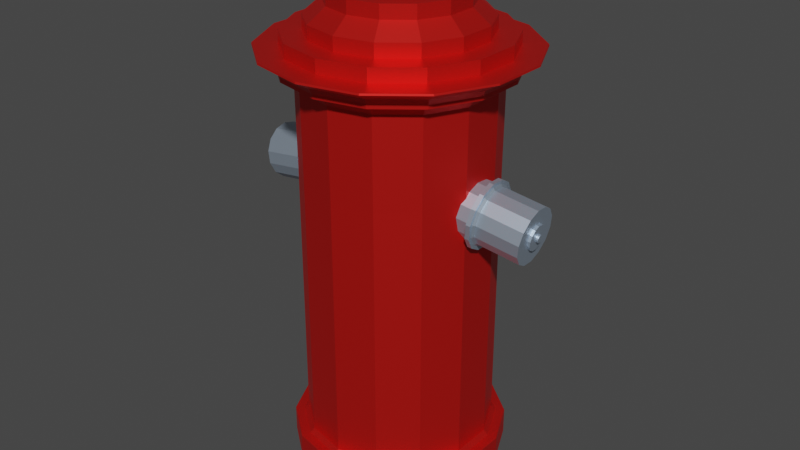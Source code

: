# Source: hydrant.blend  (saved by Blender 3.4.6; exported with 4.5.12 LTS)
import bpy
from mathutils import Matrix  # noqa: F401  (used for matrix-valued properties, if any)

bpy.ops.wm.read_factory_settings(use_empty=True)
scene = bpy.context.scene
scene.name = 'Scene'

# ---- collections
col_collection = bpy.data.collections.new('Collection'); scene.collection.children.link(col_collection)

# ---- materials (node trees are filled in below, after node groups)
mat_material_001 = bpy.data.materials.new('Material.001')
mat_material_001.use_backface_culling = True
mat_material_001.use_transparent_shadow = False
mat_material_002 = bpy.data.materials.new('Material.002')
mat_material_002.use_transparent_shadow = False

# ---- material node trees
mat_material_001.use_nodes = True; mat_material_001.node_tree.nodes.clear()
_N = mat_material_001.node_tree.nodes; _L = mat_material_001.node_tree.links
n0 = _N.new('ShaderNodeBsdfPrincipled'); n0.name = 'Principled BSDF'; n0.location = (10, 300)
n0.distribution = 'GGX'
n0.subsurface_method = 'RANDOM_WALK_SKIN'
n0.inputs[0].default_value = (0.8, 0.01562, 0.01138, 1.0)
n0.inputs[1].default_value = 0.7165
n0.inputs[3].default_value = 1.45
n0.inputs[27].default_value = (0.0, 0.0, 0.0, 1.0)
n0.inputs[28].default_value = 1.0
n1 = _N.new('ShaderNodeOutputMaterial'); n1.name = 'Material Output'; n1.location = (300, 300)
_L.new(n0.outputs[0], n1.inputs[0])
n1.is_active_output = True
mat_material_002.use_nodes = True; mat_material_002.node_tree.nodes.clear()
_N = mat_material_002.node_tree.nodes; _L = mat_material_002.node_tree.links
n0 = _N.new('ShaderNodeBsdfPrincipled'); n0.name = 'Principled BSDF'; n0.location = (10, 300)
n0.distribution = 'GGX'
n0.subsurface_method = 'RANDOM_WALK_SKIN'
n0.inputs[0].default_value = (0.5468, 0.6624, 0.8, 1.0)
n0.inputs[1].default_value = 0.8346
n0.inputs[3].default_value = 1.45
n0.inputs[27].default_value = (0.0, 0.0, 0.0, 1.0)
n0.inputs[28].default_value = 1.0
n1 = _N.new('ShaderNodeOutputMaterial'); n1.name = 'Material Output'; n1.location = (300, 300)
_L.new(n0.outputs[0], n1.inputs[0])
n1.is_active_output = True

# ---- world
world_world = bpy.data.worlds.new('World'); scene.world = world_world
world_world.use_nodes = True; world_world.node_tree.nodes.clear()
_N = world_world.node_tree.nodes; _L = world_world.node_tree.links
n0 = _N.new('ShaderNodeOutputWorld'); n0.name = 'World Output'; n0.location = (300, 300)
n1 = _N.new('ShaderNodeBackground'); n1.name = 'Background'; n1.location = (10, 300)
n1.inputs[0].default_value = (0.05088, 0.05088, 0.05088, 1.0)
_L.new(n1.outputs[0], n0.inputs[0])
n0.is_active_output = True
world_world.color = (0.05088, 0.05088, 0.05088)
world_world.use_sun_shadow = False
world_world.sun_shadow_jitter_overblur = 0.0

# ---- meshes
me_circle_001 = bpy.data.meshes.new('Circle.001')
me_circle_001.from_pydata([(1.236e-08, 0.2076, 0.002248), (-0.09007, 0.187, 0.002248), (-0.1623, 0.1294, 0.002248), (-0.2024, 0.04619, 0.002248), (-0.2024, -0.04619, 0.002248), (-0.1623, -0.1294, 0.002248), (-0.09007, -0.187, 0.002248), (1.236e-08, -0.2076, 0.002248), (0.09007, -0.187, 0.002248), (0.1623, -0.1294, 0.002248), (0.2024, -0.04619, 0.002248), (0.2024, 0.04619, 0.002248), (0.1623, 0.1294, 0.002248), (0.09007, 0.187, 0.002248), (-0.1838, 0.1466, 0.03177), (-0.2292, 0.05231, 0.03177), (-0.2292, -0.05231, 0.03177), (0.102, -0.2118, 0.03177), (0.1838, -0.1466, 0.03177), (0.2292, -0.05231, 0.03177), (0.2292, 0.05231, 0.03177), (8.419e-09, 0.2358, 0.03177), (-0.1023, 0.2124, 0.03177), (-0.1843, -0.147, 0.03177), (-0.1023, -0.2124, 0.03177), (8.419e-09, -0.2358, 0.03177), (0.1843, 0.147, 0.03177), (0.1023, 0.2124, 0.03177), (1.294e-08, 0.2055, 0.6814), (-0.08917, 0.1852, 0.6814), (-0.1607, 0.1281, 0.6814), (-0.2004, 0.04573, 0.6814), (-0.2004, -0.04573, 0.6814), (-0.1607, -0.1281, 0.6814), (-0.08917, -0.1852, 0.6814), (1.294e-08, -0.2055, 0.6814), (0.08917, -0.1852, 0.6814), (0.1607, -0.1281, 0.6814), (0.2004, -0.04573, 0.6814), (0.2004, 0.04573, 0.6814), (0.1607, 0.1281, 0.6814), (0.08917, 0.1852, 0.6814), (1.516e-08, 0.2338, 0.9471), (-0.1015, 0.2107, 0.9471), (-0.1828, 0.1458, 0.9471), (-0.228, 0.05204, 0.9471), (-0.228, -0.05204, 0.9471), (-0.1828, -0.1458, 0.9471), (-0.1015, -0.2107, 0.9471), (1.516e-08, -0.2338, 0.9471), (0.1015, -0.2107, 0.9471), (0.1828, -0.1458, 0.9471), (0.228, -0.05204, 0.9471), (0.228, 0.05204, 0.9471), (0.1828, 0.1458, 0.9471), (0.1015, 0.2107, 0.9471), (1.516e-08, 0.2338, 0.9766), (-0.1015, 0.2107, 0.9766), (-0.1828, 0.1458, 0.9766), (-0.228, 0.05204, 0.9766), (-0.228, -0.05204, 0.9766), (-0.1828, -0.1458, 0.9766), (-0.1015, -0.2107, 0.9766), (1.516e-08, -0.2338, 0.9766), (0.1015, -0.2107, 0.9766), (0.1828, -0.1458, 0.9766), (0.228, -0.05204, 0.9766), (0.228, 0.05204, 0.9766), (0.1828, 0.1458, 0.9766), (0.1015, 0.2107, 0.9766), (1.591e-08, 0.1871, 0.9766), (-0.08117, 0.1686, 0.9766), (-0.1463, 0.1166, 0.9766), (-0.1824, 0.04163, 0.9766), (-0.1824, -0.04163, 0.9766), (-0.1463, -0.1166, 0.9766), (-0.08117, -0.1686, 0.9766), (1.591e-08, -0.1871, 0.9766), (0.08117, -0.1686, 0.9766), (0.1463, -0.1166, 0.9766), (0.1824, -0.04163, 0.9766), (0.1824, 0.04163, 0.9766), (0.1463, 0.1166, 0.9766), (0.08117, 0.1686, 0.9766), (1.591e-08, 0.1871, 1.006), (-0.08117, 0.1686, 1.006), (-0.1463, 0.1166, 1.006), (-0.1824, 0.04163, 1.006), (-0.1824, -0.04163, 1.006), (-0.1463, -0.1166, 1.006), (-0.08117, -0.1686, 1.006), (1.591e-08, -0.1871, 1.006), (0.08117, -0.1686, 1.006), (0.1463, -0.1166, 1.006), (0.1824, -0.04163, 1.006), (0.1824, 0.04163, 1.006), (0.1463, 0.1166, 1.006), (0.08117, 0.1686, 1.006), (1.651e-08, 0.1496, 1.036), (-0.0649, 0.1348, 1.036), (-0.1169, 0.09326, 1.036), (-0.1458, 0.03328, 1.036), (-0.1458, -0.03328, 1.036), (-0.1169, -0.09326, 1.036), (-0.0649, -0.1348, 1.036), (1.651e-08, -0.1496, 1.036), (0.0649, -0.1348, 1.036), (0.1169, -0.09326, 1.036), (0.1458, -0.03328, 1.036), (0.1458, 0.03328, 1.036), (0.1169, 0.09326, 1.036), (0.0649, 0.1348, 1.036), (1.651e-08, 0.1496, 1.065), (-0.0649, 0.1348, 1.065), (-0.1169, 0.09326, 1.065), (-0.1458, 0.03328, 1.065), (-0.1458, -0.03328, 1.065), (-0.1169, -0.09326, 1.065), (-0.0649, -0.1348, 1.065), (1.651e-08, -0.1496, 1.065), (0.0649, -0.1348, 1.065), (0.1169, -0.09326, 1.065), (0.1458, -0.03328, 1.065), (0.1458, 0.03328, 1.065), (0.1169, 0.09326, 1.065), (0.0649, 0.1348, 1.065), (1.717e-08, 0.1197, 1.065), (-0.05192, 0.1078, 1.065), (-0.09355, 0.07461, 1.065), (-0.1167, 0.02663, 1.065), (-0.1167, -0.02663, 1.065), (-0.09355, -0.07461, 1.065), (-0.05192, -0.1078, 1.065), (1.717e-08, -0.1197, 1.065), (0.05192, -0.1078, 1.065), (0.09355, -0.07461, 1.065), (0.1167, -0.02663, 1.065), (0.1167, 0.02663, 1.065), (0.09355, 0.07461, 1.065), (0.05192, 0.1078, 1.065), (1.782e-08, 0.06466, 1.095), (-0.02806, 0.05826, 1.095), (-0.05056, 0.04032, 1.095), (-0.06304, 0.01439, 1.095), (-0.06304, -0.01439, 1.095), (-0.05056, -0.04032, 1.095), (-0.02806, -0.05826, 1.095), (1.782e-08, -0.06466, 1.095), (0.02806, -0.05826, 1.095), (0.05056, -0.04032, 1.095), (0.06304, -0.01439, 1.095), (0.06304, 0.01439, 1.095), (0.05056, 0.04032, 1.095), (0.02806, 0.05826, 1.095), (1.771e-08, 0.02575, 1.095), (-0.01117, 0.0232, 1.095), (-0.02013, 0.01605, 1.095), (-0.0251, 0.005729, 1.095), (-0.0251, -0.005729, 1.095), (-0.02013, -0.01605, 1.095), (-0.01117, -0.0232, 1.095), (1.771e-08, -0.02575, 1.095), (0.01117, -0.0232, 1.095), (0.02013, -0.01605, 1.095), (0.0251, -0.005729, 1.095), (0.0251, 0.005729, 1.095), (0.02013, 0.01605, 1.095), (0.01117, 0.0232, 1.095), (1.771e-08, 0.02575, 1.109), (-0.01117, 0.0232, 1.109), (-0.02013, 0.01605, 1.109), (-0.0251, 0.005729, 1.109), (-0.0251, -0.005729, 1.109), (-0.02013, -0.01605, 1.109), (-0.01117, -0.0232, 1.109), (1.771e-08, -0.02575, 1.109), (0.01117, -0.0232, 1.109), (0.02013, -0.01605, 1.109), (0.0251, -0.005729, 1.109), (0.0251, 0.005729, 1.109), (0.02013, 0.01605, 1.109), (0.01117, 0.0232, 1.109), (0.1905, -0.1519, 0.9035), (-0.1905, 0.1519, 0.9035), (0.2375, -0.05421, 0.9035), (-0.2375, 0.05421, 0.9035), (0.2375, 0.05421, 0.9035), (-0.2375, -0.05421, 0.9035), (0.1905, 0.1519, 0.9035), (-0.1905, -0.1519, 0.9035), (0.1057, 0.2195, 0.9035), (-0.1057, -0.2195, 0.9035), (1.539e-08, 0.2436, 0.9035), (1.539e-08, -0.2436, 0.9035), (0.1057, -0.2195, 0.9035), (-0.1057, 0.2195, 0.9035), (-0.199, -1.002e-08, 0.588), (-0.1999, 0.02755, 0.5943), (-0.2022, 0.04965, 0.6117), (-0.2056, 0.06191, 0.637), (-0.2093, 0.06191, 0.665), (-0.2127, 0.04965, 0.6902), (-0.215, 0.02755, 0.7077), (-0.2158, 1.026e-08, 0.7139), (-0.215, -0.02755, 0.7077), (-0.2127, -0.04965, 0.6902), (-0.2093, -0.06191, 0.665), (-0.2056, -0.06191, 0.637), (-0.2022, -0.04965, 0.6117), (-0.1999, -0.02755, 0.5943), (-0.2095, -9.899e-09, 0.5866), (-0.2104, 0.02755, 0.5929), (-0.2127, 0.04965, 0.6103), (-0.2161, 0.06191, 0.6356), (-0.2198, 0.06191, 0.6636), (-0.2232, 0.04965, 0.6888), (-0.2255, 0.02755, 0.7063), (-0.2263, 1.038e-08, 0.7125), (-0.2255, -0.02755, 0.7063), (-0.2232, -0.04965, 0.6888), (-0.2198, -0.06191, 0.6636), (-0.2161, -0.06191, 0.6356), (-0.2127, -0.04965, 0.6103), (-0.2104, -0.02755, 0.5929), (-0.2082, -1.155e-08, 0.5764), (-0.2091, 0.03202, 0.5837), (-0.2118, 0.0577, 0.604), (-0.2158, 0.07196, 0.6333), (-0.2201, 0.07196, 0.6659), (-0.224, 0.0577, 0.6952), (-0.2267, 0.03202, 0.7155), (-0.2277, 1.201e-08, 0.7227), (-0.2267, -0.03202, 0.7155), (-0.224, -0.0577, 0.6952), (-0.2201, -0.07196, 0.6659), (-0.2158, -0.07196, 0.6333), (-0.2118, -0.0577, 0.604), (-0.2091, -0.03202, 0.5837), (-0.2177, 0.007397, 0.5766), (-0.2186, 0.03893, 0.5837), (-0.2213, 0.06421, 0.6037), (-0.2251, 0.07824, 0.6326), (-0.2294, 0.07824, 0.6646), (-0.2333, 0.06421, 0.6935), (-0.2359, 0.03893, 0.7135), (-0.2369, 0.007397, 0.7206), (-0.2359, -0.02413, 0.7135), (-0.2333, -0.04942, 0.6935), (-0.2294, -0.06345, 0.6646), (-0.2251, -0.06345, 0.6326), (-0.2213, -0.04942, 0.6037), (-0.2186, -0.02413, 0.5837), (-0.3183, 0.007335, 0.5746), (-0.3191, 0.03391, 0.5806), (-0.3214, 0.05523, 0.5975), (-0.3246, 0.06706, 0.6218), (-0.3282, 0.06706, 0.6489), (-0.3315, 0.05523, 0.6732), (-0.3337, 0.03391, 0.6901), (-0.3345, 0.007336, 0.6961), (-0.3337, -0.01924, 0.6901), (-0.3315, -0.04056, 0.6732), (-0.3282, -0.05239, 0.6489), (-0.3246, -0.05239, 0.6218), (-0.3214, -0.04056, 0.5975), (-0.3191, -0.01924, 0.5806), (-0.3286, 0.007336, 0.6071), (-0.329, 0.01936, 0.6098), (-0.33, 0.029, 0.6174), (-0.3314, 0.03435, 0.6285), (-0.3331, 0.03435, 0.6407), (-0.3345, 0.029, 0.6517), (-0.3356, 0.01936, 0.6593), (-0.3359, 0.007336, 0.662), (-0.3356, -0.004688, 0.6593), (-0.3345, -0.01433, 0.6517), (-0.3331, -0.01968, 0.6407), (-0.3314, -0.01968, 0.6285), (-0.33, -0.01433, 0.6174), (-0.329, -0.004688, 0.6098), (-0.3311, 0.007336, 0.6262), (-0.3312, 0.01102, 0.627), (-0.3316, 0.01397, 0.6293), (-0.332, 0.01561, 0.6327), (-0.3325, 0.01561, 0.6364), (-0.333, 0.01397, 0.6398), (-0.3333, 0.01102, 0.6422), (-0.3334, 0.007336, 0.643), (-0.3333, 0.003653, 0.6422), (-0.333, 0.0007003, 0.6398), (-0.3325, -0.0009385, 0.6364), (-0.332, -0.0009385, 0.6327), (-0.3316, 0.0007003, 0.6293), (-0.3312, 0.003653, 0.627), (-0.3367, 0.007336, 0.6254), (-0.3368, 0.01102, 0.6263), (-0.3371, 0.01397, 0.6286), (-0.3376, 0.01561, 0.632), (-0.3381, 0.01561, 0.6357), (-0.3385, 0.01397, 0.6391), (-0.3388, 0.01102, 0.6414), (-0.3389, 0.007336, 0.6422), (-0.3388, 0.003653, 0.6414), (-0.3385, 0.0007003, 0.6391), (-0.3381, -0.0009385, 0.6357), (-0.3376, -0.0009385, 0.632), (-0.3371, 0.0007003, 0.6286), (-0.3368, 0.003653, 0.6263), (-0.1782, -1.025e-08, 0.5908), (-0.179, 0.02755, 0.5971), (-0.1813, 0.04965, 0.6145), (-0.1847, 0.06191, 0.6398), (-0.1884, 0.06191, 0.6678), (-0.1918, 0.04965, 0.693), (-0.1941, 0.02755, 0.7105), (-0.195, 1.002e-08, 0.7167), (-0.1941, -0.02755, 0.7105), (-0.1918, -0.04965, 0.693), (-0.1884, -0.06191, 0.6678), (-0.1847, -0.06191, 0.6398), (-0.1813, -0.04965, 0.6145), (-0.179, -0.02755, 0.5971), (0.2026, -0.04327, 0.6049), (0.2073, -0.05891, 0.628), (0.212, -0.06282, 0.6555), (0.2157, -0.05422, 0.6822), (0.2177, -0.03482, 0.7027), (0.2175, -0.008464, 0.7129), (0.2153, 0.01963, 0.7108), (0.2114, 0.0439, 0.6968), (0.2067, 0.05954, 0.6738), (0.202, 0.06345, 0.6462), (0.1983, 0.05485, 0.6195), (0.1963, 0.03545, 0.5991), (0.1964, 0.009093, 0.5889), (0.1987, -0.019, 0.5909), (0.213, -0.04257, 0.6032), (0.2178, -0.0582, 0.6263), (0.2224, -0.06211, 0.6539), (0.2261, -0.05351, 0.6805), (0.2281, -0.03411, 0.701), (0.228, -0.007757, 0.7112), (0.2257, 0.02034, 0.7091), (0.2218, 0.04461, 0.6952), (0.2171, 0.06025, 0.6721), (0.2124, 0.06415, 0.6445), (0.2087, 0.05556, 0.6178), (0.2067, 0.03616, 0.5974), (0.2069, 0.0098, 0.5872), (0.2091, -0.0183, 0.5893), (0.2135, -0.05516, 0.6009), (0.219, -0.07334, 0.6277), (0.2245, -0.07788, 0.6598), (0.2288, -0.06789, 0.6907), (0.231, -0.04534, 0.7145), (0.2309, -0.01471, 0.7264), (0.2283, 0.01795, 0.724), (0.2238, 0.04615, 0.7077), (0.2182, 0.06433, 0.681), (0.2128, 0.06887, 0.6489), (0.2085, 0.05888, 0.6179), (0.2062, 0.03633, 0.5941), (0.2064, 0.005697, 0.5823), (0.209, -0.02696, 0.5847), (0.2227, -0.05417, 0.5994), (0.2282, -0.07234, 0.6262), (0.2337, -0.07688, 0.6582), (0.238, -0.06689, 0.6892), (0.2403, -0.04434, 0.713), (0.2401, -0.01371, 0.7249), (0.2375, 0.01894, 0.7224), (0.233, 0.04715, 0.7062), (0.2275, 0.06532, 0.6794), (0.222, 0.06986, 0.6474), (0.2177, 0.05987, 0.6164), (0.2154, 0.03733, 0.5926), (0.2156, 0.006694, 0.5807), (0.2182, -0.02596, 0.5832), (0.3221, -0.03888, 0.5926), (0.3267, -0.05396, 0.6149), (0.3312, -0.05773, 0.6415), (0.3348, -0.04944, 0.6672), (0.3367, -0.03072, 0.6869), (0.3365, -0.005298, 0.6968), (0.3344, 0.0218, 0.6948), (0.3306, 0.04522, 0.6813), (0.326, 0.0603, 0.6591), (0.3215, 0.06407, 0.6325), (0.3179, 0.05578, 0.6067), (0.316, 0.03706, 0.587), (0.3162, 0.01164, 0.5772), (0.3183, -0.01546, 0.5792), (0.3244, -0.01585, 0.6169), (0.3265, -0.02267, 0.627), (0.3286, -0.02438, 0.639), (0.3302, -0.02063, 0.6507), (0.331, -0.01216, 0.6596), (0.331, -0.0006608, 0.664), (0.33, 0.0116, 0.6631), (0.3283, 0.02219, 0.657), (0.3262, 0.02901, 0.647), (0.3242, 0.03072, 0.6349), (0.3226, 0.02697, 0.6233), (0.3217, 0.0185, 0.6144), (0.3218, 0.007001, 0.6099), (0.3227, -0.00526, 0.6108), (0.3302, -0.01546, 0.616), (0.3323, -0.02228, 0.626), (0.3344, -0.02398, 0.6381), (0.336, -0.02023, 0.6497), (0.3368, -0.01177, 0.6586), (0.3368, -0.0002666, 0.6631), (0.3358, 0.01199, 0.6622), (0.3341, 0.02258, 0.6561), (0.332, 0.02941, 0.646), (0.33, 0.03111, 0.634), (0.3284, 0.02736, 0.6224), (0.3275, 0.0189, 0.6134), (0.3276, 0.007395, 0.609), (0.3285, -0.004865, 0.6099), (0.3316, -0.002261, 0.6299), (0.3322, -0.004351, 0.633), (0.3328, -0.004873, 0.6367), (0.3333, -0.003724, 0.6402), (0.3336, -0.001132, 0.643), (0.3336, 0.002391, 0.6443), (0.3333, 0.006146, 0.644), (0.3328, 0.009389, 0.6422), (0.3321, 0.01148, 0.6391), (0.3315, 0.012, 0.6354), (0.331, 0.01085, 0.6319), (0.3307, 0.00826, 0.6291), (0.3308, 0.004737, 0.6278), (0.3311, 0.0009825, 0.628), (0.3371, -0.001887, 0.629), (0.3377, -0.003977, 0.6321), (0.3384, -0.004499, 0.6358), (0.3389, -0.00335, 0.6393), (0.3391, -0.0007575, 0.6421), (0.3391, 0.002765, 0.6434), (0.3388, 0.00652, 0.6432), (0.3383, 0.009763, 0.6413), (0.3376, 0.01185, 0.6382), (0.337, 0.01238, 0.6345), (0.3365, 0.01123, 0.631), (0.3363, 0.008634, 0.6282), (0.3363, 0.005111, 0.6269), (0.3366, 0.001356, 0.6271), (0.1818, -0.04468, 0.6082), (0.1866, -0.06032, 0.6313), (0.1913, -0.06422, 0.6589), (0.195, -0.05563, 0.6855), (0.1969, -0.03623, 0.706), (0.1968, -0.00987, 0.7162), (0.1946, 0.01823, 0.7141), (0.1907, 0.0425, 0.7002), (0.1859, 0.05813, 0.6771), (0.1812, 0.06204, 0.6495), (0.1775, 0.05344, 0.6229), (0.1755, 0.03404, 0.6024), (0.1757, 0.007687, 0.5922), (0.1779, -0.02041, 0.5943), (0.1091, -0.2266, 0.9249), (0.1057, -0.2195, 0.9117), (0.1905, -0.1519, 0.9117), (0.1966, -0.1568, 0.9249), (-0.1091, 0.2266, 0.9249), (-0.1057, 0.2195, 0.9117), (-0.1905, 0.1519, 0.9117), (-0.1966, 0.1568, 0.9249), (0.2375, -0.05421, 0.9117), (0.2452, -0.05597, 0.9249), (-0.2375, 0.05421, 0.9117), (-0.2452, 0.05597, 0.9249), (0.2375, 0.05421, 0.9117), (0.2452, 0.05597, 0.9249), (-0.2375, -0.05421, 0.9117), (-0.2452, -0.05597, 0.9249), (0.1905, 0.1519, 0.9117), (0.1966, 0.1568, 0.9249), (-0.1905, -0.1519, 0.9117), (-0.1966, -0.1568, 0.9249), (0.1057, 0.2195, 0.9117), (0.1091, 0.2266, 0.9249), (-0.1057, -0.2195, 0.9117), (-0.1091, -0.2266, 0.9249), (1.539e-08, 0.2436, 0.9117), (1.528e-08, 0.2515, 0.9249), (1.539e-08, -0.2436, 0.9117), (1.528e-08, -0.2515, 0.9249), (1.479e-08, 0.2857, 0.9435), (1.475e-08, 0.2847, 0.9471), (-0.1235, 0.2565, 0.9471), (-0.124, 0.2574, 0.9435), (-0.2226, 0.1775, 0.9471), (-0.2234, 0.1781, 0.9435), (-0.2776, 0.06336, 0.9471), (-0.2785, 0.06357, 0.9435), (-0.2776, -0.06336, 0.9471), (-0.2785, -0.06357, 0.9435), (-0.2226, -0.1775, 0.9471), (-0.2234, -0.1781, 0.9435), (-0.1235, -0.2565, 0.9471), (-0.124, -0.2574, 0.9435), (1.475e-08, -0.2847, 0.9471), (1.479e-08, -0.2857, 0.9435), (0.1235, -0.2565, 0.9471), (0.124, -0.2574, 0.9435), (0.2226, -0.1775, 0.9471), (0.2234, -0.1781, 0.9435), (0.2776, -0.06336, 0.9471), (0.2785, -0.06357, 0.9435), (0.2776, 0.06336, 0.9471), (0.2785, 0.06357, 0.9435), (0.2226, 0.1775, 0.9471), (0.2234, 0.1781, 0.9435), (0.1235, 0.2565, 0.9471), (0.124, 0.2574, 0.9435), (0.1619, -0.1291, 0.879), (0.1687, -0.1346, 0.8919), (-0.1619, 0.1291, 0.879), (-0.1687, 0.1346, 0.8919), (0.2018, -0.04607, 0.879), (0.2104, -0.04803, 0.8919), (-0.2018, 0.04607, 0.879), (-0.2104, 0.04803, 0.8919), (0.2018, 0.04607, 0.879), (0.2104, 0.04803, 0.8919), (-0.2018, -0.04607, 0.879), (-0.2104, -0.04803, 0.8919), (0.1619, 0.1291, 0.879), (0.1687, 0.1346, 0.8919), (-0.1619, -0.1291, 0.879), (-0.1687, -0.1346, 0.8919), (0.08983, 0.1865, 0.879), (0.09364, 0.1944, 0.8919), (-0.08983, -0.1865, 0.879), (-0.09364, -0.1944, 0.8919), (1.292e-08, 0.207, 0.879), (1.351e-08, 0.2158, 0.8919), (1.292e-08, -0.207, 0.879), (1.351e-08, -0.2158, 0.8919), (0.09364, -0.1944, 0.8919), (0.08983, -0.1865, 0.879), (-0.09364, 0.1944, 0.8919), (-0.08983, 0.1865, 0.879), (1.145e-08, 0.2155, 0.09083), (1.294e-08, 0.2055, 0.1006), (-0.08917, 0.1852, 0.1006), (-0.0935, 0.1942, 0.09083), (-0.1607, 0.1281, 0.1006), (-0.1685, 0.1344, 0.09083), (-0.2004, 0.04573, 0.1006), (-0.2101, 0.04795, 0.09083), (-0.2004, -0.04573, 0.1006), (-0.2101, -0.04795, 0.09083), (-0.1607, -0.1281, 0.1006), (-0.1685, -0.1344, 0.09083), (-0.08917, -0.1852, 0.1006), (-0.0935, -0.1942, 0.09083), (1.294e-08, -0.2055, 0.1006), (1.145e-08, -0.2155, 0.09083), (0.08917, -0.1852, 0.1006), (0.0935, -0.1942, 0.09083), (0.1607, -0.1281, 0.1006), (0.1685, -0.1344, 0.09083), (0.2004, -0.04573, 0.1006), (0.2101, -0.04795, 0.09083), (0.2004, 0.04573, 0.1006), (0.2101, 0.04795, 0.09083), (0.1607, 0.1281, 0.1006), (0.1685, 0.1344, 0.09083), (0.08917, 0.1852, 0.1006), (0.0935, 0.1942, 0.09083), (8.419e-09, 0.2358, 0.0897), (8.591e-09, 0.2346, 0.09083), (-0.1018, 0.2114, 0.09083), (-0.1023, 0.2124, 0.0897), (-0.1834, 0.1463, 0.09083), (-0.1843, 0.147, 0.0897), (-0.2287, 0.05221, 0.09083), (-0.2299, 0.05246, 0.0897), (-0.2287, -0.05221, 0.09083), (-0.2299, -0.05246, 0.0897), (-0.1834, -0.1463, 0.09083), (-0.1843, -0.147, 0.0897), (-0.1018, -0.2114, 0.09083), (-0.1023, -0.2124, 0.0897), (8.591e-09, -0.2346, 0.09083), (8.419e-09, -0.2358, 0.0897), (0.1018, -0.2114, 0.09083), (0.1023, -0.2124, 0.0897), (0.1834, -0.1463, 0.09083), (0.1843, -0.147, 0.0897), (0.2287, -0.05221, 0.09083), (0.2299, -0.05246, 0.0897), (0.2287, 0.05221, 0.09083), (0.2299, 0.05246, 0.0897), (0.1834, 0.1463, 0.09083), (0.1843, 0.147, 0.0897), (0.1018, 0.2114, 0.09083), (0.1023, 0.2124, 0.0897), (-0.2187, 0.007335, 0.5842), (-0.2227, 0.007335, 0.5874), (-0.2235, 0.03391, 0.5934), (-0.2195, 0.03551, 0.5906), (-0.2258, 0.05523, 0.6102), (-0.2219, 0.05811, 0.6084), (-0.229, 0.06706, 0.6346), (-0.2254, 0.07065, 0.6342), (-0.2326, 0.0662, 0.6614), (-0.2292, 0.07065, 0.6629), (-0.2359, 0.05523, 0.686), (-0.2326, 0.05811, 0.6887), (-0.2381, 0.03391, 0.7028), (-0.235, 0.03551, 0.7066), (-0.2389, 0.007336, 0.7088), (-0.2359, 0.007336, 0.7129), (-0.2381, -0.01924, 0.7028), (-0.235, -0.02084, 0.7066), (-0.2359, -0.04056, 0.686), (-0.2326, -0.04344, 0.6887), (-0.2326, -0.05239, 0.6616), (-0.2292, -0.05598, 0.6629), (-0.229, -0.05239, 0.6346), (-0.2254, -0.05598, 0.6342), (-0.2258, -0.04056, 0.6102), (-0.2219, -0.04344, 0.6084), (-0.2235, -0.01924, 0.5934), (-0.2195, -0.02084, 0.5906), (-0.3226, 0.007336, 0.6065), (-0.3241, 0.007336, 0.6077), (-0.3245, 0.01936, 0.6104), (-0.3229, 0.01997, 0.6093), (-0.3255, 0.029, 0.618), (-0.324, 0.03011, 0.6174), (-0.327, 0.03435, 0.6291), (-0.3255, 0.03573, 0.6289), (-0.3286, 0.03435, 0.6413), (-0.3273, 0.03573, 0.6418), (-0.3301, 0.029, 0.6523), (-0.3288, 0.03011, 0.6534), (-0.3311, 0.01936, 0.6599), (-0.3299, 0.01997, 0.6614), (-0.3314, 0.007336, 0.6626), (-0.3303, 0.007336, 0.6642), (-0.3311, -0.004688, 0.6599), (-0.3299, -0.005301, 0.6614), (-0.3301, -0.01433, 0.6523), (-0.3288, -0.01543, 0.6534), (-0.3286, -0.01968, 0.6413), (-0.3273, -0.02106, 0.6418), (-0.327, -0.01968, 0.6291), (-0.3255, -0.02106, 0.6289), (-0.3255, -0.01433, 0.618), (-0.324, -0.01543, 0.6174), (-0.3245, -0.004688, 0.6104), (-0.3229, -0.005301, 0.6093), (0.2232, -0.04893, 0.6049), (0.2283, -0.04523, 0.6077), (0.2329, -0.06032, 0.6299), (0.2282, -0.06523, 0.6289), (0.2374, -0.06409, 0.6565), (0.2331, -0.0693, 0.6577), (0.241, -0.05579, 0.6823), (0.2369, -0.06034, 0.6855), (0.2429, -0.03708, 0.702), (0.239, -0.04013, 0.7068), (0.2428, -0.01166, 0.7118), (0.2388, -0.01266, 0.7174), (0.2406, 0.01545, 0.7098), (0.2365, 0.01662, 0.7152), (0.2368, 0.03886, 0.6964), (0.2325, 0.04192, 0.7007), (0.2322, 0.05394, 0.6741), (0.2275, 0.05821, 0.6767), (0.2277, 0.05771, 0.6475), (0.2226, 0.06228, 0.6479), (0.2242, 0.04942, 0.6218), (0.2187, 0.05332, 0.6201), (0.2223, 0.03071, 0.6021), (0.2167, 0.03311, 0.5988), (0.2224, 0.00528, 0.5922), (0.2169, 0.00564, 0.5882), (0.2246, -0.02182, 0.5942), (0.2192, -0.02364, 0.5903)], [], [(7, 25, 24, 6), (8, 17, 25, 7), (1, 22, 21, 0), (9, 18, 17, 8), (2, 14, 22, 1), (10, 19, 18, 9), (3, 15, 14, 2), (11, 20, 19, 10), (4, 16, 15, 3), (12, 26, 20, 11), (5, 23, 16, 4), (13, 27, 26, 12), (6, 24, 23, 5), (0, 21, 27, 13), (598, 571, 569, 596), (584, 557, 555, 582), (600, 573, 571, 598), (586, 559, 557, 584), (588, 561, 559, 586), (578, 551, 549, 576), (590, 563, 561, 588), (592, 565, 563, 590), (575, 546, 573, 600), (594, 567, 565, 592), (580, 553, 551, 578), (596, 569, 567, 594), (582, 555, 553, 580), (558, 34, 33, 556), (560, 35, 34, 558), (550, 30, 29, 548), (562, 36, 35, 560), (564, 37, 36, 562), (547, 28, 41, 572), (566, 38, 37, 564), (552, 31, 30, 550), (568, 39, 38, 566), (554, 32, 31, 552), (570, 40, 39, 568), (556, 33, 32, 554), (572, 41, 40, 570), (27, 601, 599, 26), (24, 587, 585, 23), (21, 574, 601, 27), (25, 589, 587, 24), (17, 591, 589, 25), (22, 577, 574, 21), (18, 593, 591, 17), (14, 579, 577, 22), (19, 595, 593, 18), (15, 581, 579, 14), (20, 597, 595, 19), (16, 583, 581, 15), (26, 599, 597, 20), (23, 585, 583, 16), (194, 463, 488, 193), (195, 467, 486, 192), (184, 470, 464, 182), (185, 472, 468, 183), (186, 474, 470, 184), (187, 476, 472, 185), (188, 478, 474, 186), (189, 480, 476, 187), (190, 482, 478, 188), (191, 484, 480, 189), (192, 486, 482, 190), (193, 488, 484, 191), (182, 464, 463, 194), (183, 468, 467, 195), (489, 505, 503, 485), (492, 43, 42, 491), (462, 507, 505, 489), (465, 509, 507, 462), (487, 490, 517, 483), (471, 511, 509, 465), (473, 497, 495, 469), (475, 513, 511, 471), (477, 499, 497, 473), (479, 515, 513, 475), (481, 501, 499, 477), (483, 517, 515, 479), (485, 503, 501, 481), (49, 63, 62, 48), (50, 64, 63, 49), (43, 57, 56, 42), (51, 65, 64, 50), (44, 58, 57, 43), (52, 66, 65, 51), (45, 59, 58, 44), (53, 67, 66, 52), (46, 60, 59, 45), (54, 68, 67, 53), (47, 61, 60, 46), (55, 69, 68, 54), (48, 62, 61, 47), (42, 56, 69, 55), (68, 82, 81, 67), (61, 75, 74, 60), (69, 83, 82, 68), (62, 76, 75, 61), (56, 70, 83, 69), (63, 77, 76, 62), (64, 78, 77, 63), (57, 71, 70, 56), (65, 79, 78, 64), (58, 72, 71, 57), (66, 80, 79, 65), (59, 73, 72, 58), (67, 81, 80, 66), (60, 74, 73, 59), (70, 84, 97, 83), (77, 91, 90, 76), (78, 92, 91, 77), (71, 85, 84, 70), (79, 93, 92, 78), (72, 86, 85, 71), (80, 94, 93, 79), (73, 87, 86, 72), (81, 95, 94, 80), (74, 88, 87, 73), (82, 96, 95, 81), (75, 89, 88, 74), (83, 97, 96, 82), (76, 90, 89, 75), (92, 106, 105, 91), (85, 99, 98, 84), (93, 107, 106, 92), (86, 100, 99, 85), (94, 108, 107, 93), (87, 101, 100, 86), (95, 109, 108, 94), (88, 102, 101, 87), (96, 110, 109, 95), (89, 103, 102, 88), (97, 111, 110, 96), (90, 104, 103, 89), (84, 98, 111, 97), (91, 105, 104, 90), (100, 114, 113, 99), (108, 122, 121, 107), (101, 115, 114, 100), (109, 123, 122, 108), (102, 116, 115, 101), (110, 124, 123, 109), (103, 117, 116, 102), (111, 125, 124, 110), (104, 118, 117, 103), (98, 112, 125, 111), (105, 119, 118, 104), (106, 120, 119, 105), (99, 113, 112, 98), (107, 121, 120, 106), (117, 131, 130, 116), (125, 139, 138, 124), (118, 132, 131, 117), (112, 126, 139, 125), (119, 133, 132, 118), (120, 134, 133, 119), (113, 127, 126, 112), (121, 135, 134, 120), (114, 128, 127, 113), (122, 136, 135, 121), (115, 129, 128, 114), (123, 137, 136, 122), (116, 130, 129, 115), (124, 138, 137, 123), (126, 140, 153, 139), (133, 147, 146, 132), (134, 148, 147, 133), (127, 141, 140, 126), (135, 149, 148, 134), (128, 142, 141, 127), (136, 150, 149, 135), (129, 143, 142, 128), (137, 151, 150, 136), (130, 144, 143, 129), (138, 152, 151, 137), (131, 145, 144, 130), (139, 153, 152, 138), (132, 146, 145, 131), (148, 162, 161, 147), (141, 155, 154, 140), (149, 163, 162, 148), (142, 156, 155, 141), (150, 164, 163, 149), (143, 157, 156, 142), (151, 165, 164, 150), (144, 158, 157, 143), (152, 166, 165, 151), (145, 159, 158, 144), (153, 167, 166, 152), (146, 160, 159, 145), (140, 154, 167, 153), (147, 161, 160, 146), (164, 178, 177, 163), (157, 171, 170, 156), (165, 179, 178, 164), (158, 172, 171, 157), (166, 180, 179, 165), (159, 173, 172, 158), (167, 181, 180, 166), (160, 174, 173, 159), (154, 168, 181, 167), (161, 175, 174, 160), (162, 176, 175, 161), (155, 169, 168, 154), (163, 177, 176, 162), (156, 170, 169, 155), (169, 170, 171, 172, 173, 174, 175, 176, 177, 178, 179, 180, 181, 168), (496, 45, 44, 494), (510, 52, 51, 508), (504, 49, 48, 502), (469, 495, 493, 466), (502, 48, 47, 500), (516, 55, 54, 514), (500, 47, 46, 498), (514, 54, 53, 512), (498, 46, 45, 496), (512, 53, 52, 510), (491, 42, 55, 516), (494, 44, 43, 492), (508, 51, 50, 506), (30, 520, 545, 29), (39, 526, 522, 38), (38, 522, 518, 37), (31, 524, 520, 30), (32, 528, 524, 31), (40, 530, 526, 39), (33, 532, 528, 32), (41, 534, 530, 40), (34, 536, 532, 33), (28, 538, 534, 41), (35, 540, 536, 34), (29, 545, 538, 28), (36, 543, 540, 35), (544, 195, 192, 539), (542, 194, 193, 541), (541, 193, 191, 537), (539, 192, 190, 535), (537, 191, 189, 533), (535, 190, 188, 531), (533, 189, 187, 529), (531, 188, 186, 527), (529, 187, 185, 525), (527, 186, 184, 523), (521, 183, 195, 544), (519, 182, 194, 542), (525, 185, 183, 521), (523, 184, 182, 519), (208, 207, 221, 222), (201, 200, 214, 215), (209, 208, 222, 223), (202, 201, 215, 216), (196, 209, 223, 210), (203, 202, 216, 217), (204, 203, 217, 218), (197, 196, 210, 211), (205, 204, 218, 219), (198, 197, 211, 212), (206, 205, 219, 220), (199, 198, 212, 213), (207, 206, 220, 221), (200, 199, 213, 214), (223, 222, 236, 237), (216, 215, 229, 230), (210, 223, 237, 224), (217, 216, 230, 231), (218, 217, 231, 232), (211, 210, 224, 225), (219, 218, 232, 233), (212, 211, 225, 226), (220, 219, 233, 234), (213, 212, 226, 227), (221, 220, 234, 235), (214, 213, 227, 228), (222, 221, 235, 236), (215, 214, 228, 229), (232, 231, 245, 246), (225, 224, 238, 239), (233, 232, 246, 247), (226, 225, 239, 240), (234, 233, 247, 248), (227, 226, 240, 241), (235, 234, 248, 249), (228, 227, 241, 242), (236, 235, 249, 250), (229, 228, 242, 243), (237, 236, 250, 251), (230, 229, 243, 244), (224, 237, 251, 238), (231, 230, 244, 245), (618, 616, 259, 260), (620, 618, 260, 261), (603, 628, 265, 252), (622, 620, 261, 262), (608, 606, 254, 255), (624, 622, 262, 263), (610, 608, 255, 256), (626, 624, 263, 264), (612, 610, 256, 257), (628, 626, 264, 265), (614, 612, 257, 258), (616, 614, 258, 259), (606, 604, 253, 254), (239, 238, 602, 605), (247, 246, 619, 621), (240, 239, 605, 607), (248, 247, 621, 623), (241, 240, 607, 609), (249, 248, 623, 625), (242, 241, 609, 611), (250, 249, 625, 627), (243, 242, 611, 613), (251, 250, 627, 629), (244, 243, 613, 615), (238, 251, 629, 602), (245, 244, 615, 617), (246, 245, 617, 619), (652, 650, 276, 277), (638, 636, 269, 270), (654, 652, 277, 278), (640, 638, 270, 271), (656, 654, 278, 279), (642, 640, 271, 272), (644, 642, 272, 273), (634, 632, 267, 268), (646, 644, 273, 274), (648, 646, 274, 275), (631, 656, 279, 266), (650, 648, 275, 276), (636, 634, 268, 269), (264, 263, 653, 655), (257, 256, 639, 641), (265, 264, 655, 657), (258, 257, 641, 643), (252, 265, 657, 630), (259, 258, 643, 645), (260, 259, 645, 647), (253, 252, 630, 633), (261, 260, 647, 649), (254, 253, 633, 635), (262, 261, 649, 651), (255, 254, 635, 637), (263, 262, 651, 653), (256, 255, 637, 639), (273, 272, 286, 287), (274, 273, 287, 288), (267, 266, 280, 281), (275, 274, 288, 289), (268, 267, 281, 282), (276, 275, 289, 290), (269, 268, 282, 283), (277, 276, 290, 291), (270, 269, 283, 284), (278, 277, 291, 292), (271, 270, 284, 285), (279, 278, 292, 293), (272, 271, 285, 286), (266, 279, 293, 280), (284, 283, 297, 298), (292, 291, 305, 306), (285, 284, 298, 299), (293, 292, 306, 307), (286, 285, 299, 300), (280, 293, 307, 294), (287, 286, 300, 301), (288, 287, 301, 302), (281, 280, 294, 295), (289, 288, 302, 303), (282, 281, 295, 296), (290, 289, 303, 304), (283, 282, 296, 297), (291, 290, 304, 305), (295, 294, 307, 306, 305, 304, 303, 302, 301, 300, 299, 298, 297, 296), (204, 205, 317, 316), (197, 198, 310, 309), (205, 206, 318, 317), (198, 199, 311, 310), (206, 207, 319, 318), (199, 200, 312, 311), (207, 208, 320, 319), (200, 201, 313, 312), (208, 209, 321, 320), (201, 202, 314, 313), (209, 196, 308, 321), (202, 203, 315, 314), (203, 204, 316, 315), (196, 197, 309, 308), (334, 333, 347, 348), (327, 326, 340, 341), (335, 334, 348, 349), (328, 327, 341, 342), (322, 335, 349, 336), (329, 328, 342, 343), (330, 329, 343, 344), (323, 322, 336, 337), (331, 330, 344, 345), (324, 323, 337, 338), (332, 331, 345, 346), (325, 324, 338, 339), (333, 332, 346, 347), (326, 325, 339, 340), (349, 348, 362, 363), (342, 341, 355, 356), (336, 349, 363, 350), (343, 342, 356, 357), (344, 343, 357, 358), (337, 336, 350, 351), (345, 344, 358, 359), (338, 337, 351, 352), (346, 345, 359, 360), (339, 338, 352, 353), (347, 346, 360, 361), (340, 339, 353, 354), (348, 347, 361, 362), (341, 340, 354, 355), (358, 357, 371, 372), (351, 350, 364, 365), (359, 358, 372, 373), (352, 351, 365, 366), (360, 359, 373, 374), (353, 352, 366, 367), (361, 360, 374, 375), (354, 353, 367, 368), (362, 361, 375, 376), (355, 354, 368, 369), (363, 362, 376, 377), (356, 355, 369, 370), (350, 363, 377, 364), (357, 356, 370, 371), (674, 672, 385, 386), (676, 674, 386, 387), (659, 684, 391, 378), (678, 676, 387, 388), (664, 662, 380, 381), (680, 678, 388, 389), (666, 664, 381, 382), (682, 680, 389, 390), (668, 666, 382, 383), (684, 682, 390, 391), (670, 668, 383, 384), (672, 670, 384, 385), (662, 660, 379, 380), (365, 364, 658, 661), (373, 372, 675, 677), (366, 365, 661, 663), (374, 373, 677, 679), (367, 366, 663, 665), (375, 374, 679, 681), (368, 367, 665, 667), (376, 375, 681, 683), (369, 368, 667, 669), (377, 376, 683, 685), (370, 369, 669, 671), (364, 377, 685, 658), (371, 370, 671, 673), (372, 371, 673, 675), (388, 387, 401, 402), (381, 380, 394, 395), (389, 388, 402, 403), (382, 381, 395, 396), (390, 389, 403, 404), (383, 382, 396, 397), (391, 390, 404, 405), (384, 383, 397, 398), (378, 391, 405, 392), (385, 384, 398, 399), (386, 385, 399, 400), (379, 378, 392, 393), (387, 386, 400, 401), (380, 379, 393, 394), (404, 403, 417, 418), (397, 396, 410, 411), (405, 404, 418, 419), (398, 397, 411, 412), (392, 405, 419, 406), (399, 398, 412, 413), (400, 399, 413, 414), (393, 392, 406, 407), (401, 400, 414, 415), (394, 393, 407, 408), (402, 401, 415, 416), (395, 394, 408, 409), (403, 402, 416, 417), (396, 395, 409, 410), (413, 412, 426, 427), (414, 413, 427, 428), (407, 406, 420, 421), (415, 414, 428, 429), (408, 407, 421, 422), (416, 415, 429, 430), (409, 408, 422, 423), (417, 416, 430, 431), (410, 409, 423, 424), (418, 417, 431, 432), (411, 410, 424, 425), (419, 418, 432, 433), (412, 411, 425, 426), (406, 419, 433, 420), (424, 423, 437, 438), (432, 431, 445, 446), (425, 424, 438, 439), (433, 432, 446, 447), (426, 425, 439, 440), (420, 433, 447, 434), (427, 426, 440, 441), (428, 427, 441, 442), (421, 420, 434, 435), (429, 428, 442, 443), (422, 421, 435, 436), (430, 429, 443, 444), (423, 422, 436, 437), (431, 430, 444, 445), (435, 434, 447, 446, 445, 444, 443, 442, 441, 440, 439, 438, 437, 436), (330, 331, 457, 456), (323, 324, 450, 449), (331, 332, 458, 457), (324, 325, 451, 450), (332, 333, 459, 458), (325, 326, 452, 451), (333, 334, 460, 459), (326, 327, 453, 452), (334, 335, 461, 460), (327, 328, 454, 453), (335, 322, 448, 461), (328, 329, 455, 454), (329, 330, 456, 455), (322, 323, 449, 448), (487, 486, 467, 466), (489, 488, 463, 462), (485, 484, 488, 489), (483, 482, 486, 487), (481, 480, 484, 485), (479, 478, 482, 483), (477, 476, 480, 481), (475, 474, 478, 479), (473, 472, 476, 477), (471, 470, 474, 475), (469, 468, 472, 473), (465, 464, 470, 471), (466, 467, 468, 469), (462, 463, 464, 465), (506, 50, 49, 504), (493, 492, 491, 490), (495, 494, 492, 493), (497, 496, 494, 495), (499, 498, 496, 497), (501, 500, 498, 499), (503, 502, 500, 501), (505, 504, 502, 503), (507, 506, 504, 505), (509, 508, 506, 507), (511, 510, 508, 509), (513, 512, 510, 511), (515, 514, 512, 513), (517, 516, 514, 515), (490, 491, 516, 517), (466, 493, 490, 487), (539, 538, 545, 544), (541, 540, 543, 542), (537, 536, 540, 541), (535, 534, 538, 539), (533, 532, 536, 537), (531, 530, 534, 535), (529, 528, 532, 533), (527, 526, 530, 531), (525, 524, 528, 529), (523, 522, 526, 527), (521, 520, 524, 525), (519, 518, 522, 523), (544, 545, 520, 521), (542, 543, 518, 519), (37, 518, 543, 36), (549, 548, 547, 546), (551, 550, 548, 549), (553, 552, 550, 551), (555, 554, 552, 553), (557, 556, 554, 555), (559, 558, 556, 557), (561, 560, 558, 559), (563, 562, 560, 561), (565, 564, 562, 563), (567, 566, 564, 565), (569, 568, 566, 567), (571, 570, 568, 569), (573, 572, 570, 571), (546, 547, 572, 573), (548, 29, 28, 547), (577, 576, 575, 574), (579, 578, 576, 577), (581, 580, 578, 579), (583, 582, 580, 581), (585, 584, 582, 583), (587, 586, 584, 585), (589, 588, 586, 587), (591, 590, 588, 589), (593, 592, 590, 591), (595, 594, 592, 593), (597, 596, 594, 595), (599, 598, 596, 597), (601, 600, 598, 599), (574, 575, 600, 601), (576, 549, 546, 575), (605, 602, 603, 604), (607, 605, 604, 606), (609, 607, 606, 608), (611, 609, 608, 610), (613, 611, 610, 612), (615, 613, 612, 614), (617, 615, 614, 616), (619, 617, 616, 618), (621, 619, 618, 620), (623, 621, 620, 622), (625, 623, 622, 624), (627, 625, 624, 626), (629, 627, 626, 628), (602, 629, 628, 603), (604, 603, 252, 253), (633, 630, 631, 632), (635, 633, 632, 634), (637, 635, 634, 636), (639, 637, 636, 638), (641, 639, 638, 640), (643, 641, 640, 642), (645, 643, 642, 644), (647, 645, 644, 646), (649, 647, 646, 648), (651, 649, 648, 650), (653, 651, 650, 652), (655, 653, 652, 654), (657, 655, 654, 656), (630, 657, 656, 631), (632, 631, 266, 267), (661, 658, 659, 660), (663, 661, 660, 662), (665, 663, 662, 664), (667, 665, 664, 666), (669, 667, 666, 668), (671, 669, 668, 670), (673, 671, 670, 672), (675, 673, 672, 674), (677, 675, 674, 676), (679, 677, 676, 678), (681, 679, 678, 680), (683, 681, 680, 682), (685, 683, 682, 684), (658, 685, 684, 659), (660, 659, 378, 379), (1, 0, 13, 12, 11, 10, 9, 8, 7, 6, 5, 4, 3, 2)])
me_circle_001.polygons.foreach_set('material_index', [0, 0, 0, 0, 0, 0, 0, 0, 0, 0, 0, 0, 0, 0, 0, 0, 0, 0, 0, 0, 0, 0, 0, 0, 0, 0, 0, 0, 0, 0, 0, 0, 0, 0, 0, 0, 0, 0, 0, 0, 0, 0, 0, 0, 0, 0, 0, 0, 0, 0, 0, 0, 0, 0, 0, 0, 0, 0, 0, 0, 0, 0, 0, 0, 0, 0, 0, 0, 0, 0, 0, 0, 0, 0, 0, 0, 0, 0, 0, 0, 0, 0, 0, 0, 0, 0, 0, 0, 0, 0, 0, 0, 0, 0, 0, 0, 0, 0, 0, 0, 0, 0, 0, 0, 0, 0, 0, 0, 0, 0, 0, 0, 0, 0, 0, 0, 0, 0, 0, 0, 0, 0, 0, 0, 0, 0, 0, 0, 0, 0, 0, 0, 0, 0, 0, 0, 0, 0, 0, 0, 0, 0, 0, 0, 0, 0, 0, 0, 0, 0, 0, 0, 0, 0, 0, 0, 0, 0, 0, 0, 0, 0, 0, 0, 0, 0, 0, 0, 0, 0, 0, 0, 0, 0, 0, 0, 0, 0, 0, 0, 0, 0, 0, 0, 0, 0, 0, 0, 0, 0, 0, 0, 0, 0, 0, 0, 0, 0, 0, 0, 0, 0, 0, 0, 0, 0, 0, 0, 0, 0, 0, 0, 0, 0, 0, 0, 0, 0, 0, 0, 0, 0, 0, 0, 0, 0, 0, 0, 0, 0, 0, 0, 0, 0, 0, 0, 0, 0, 0, 0, 0, 0, 0, 0, 0, 0, 0, 0, 1, 1, 1, 1, 1, 1, 1, 1, 1, 1, 1, 1, 1, 1, 1, 1, 1, 1, 1, 1, 1, 1, 1, 1, 1, 1, 1, 1, 1, 1, 1, 1, 1, 1, 1, 1, 1, 1, 1, 1, 1, 1, 1, 1, 1, 1, 1, 1, 1, 1, 1, 1, 1, 1, 1, 1, 1, 1, 1, 1, 1, 1, 1, 1, 1, 1, 1, 1, 1, 1, 1, 1, 1, 1, 1, 1, 1, 1, 1, 1, 1, 1, 1, 1, 1, 1, 1, 1, 1, 1, 1, 1, 1, 1, 1, 1, 1, 1, 1, 1, 1, 1, 1, 1, 1, 1, 1, 1, 1, 1, 1, 1, 1, 1, 1, 1, 1, 1, 1, 1, 1, 1, 1, 1, 1, 1, 1, 1, 1, 1, 1, 1, 1, 1, 1, 1, 1, 1, 1, 1, 1, 1, 1, 1, 1, 1, 1, 1, 1, 1, 1, 1, 1, 1, 1, 1, 1, 1, 1, 1, 1, 1, 1, 1, 1, 1, 1, 1, 1, 1, 1, 1, 1, 1, 1, 1, 1, 1, 1, 1, 1, 1, 1, 1, 1, 1, 1, 1, 1, 1, 1, 1, 1, 1, 1, 1, 1, 1, 1, 1, 1, 1, 1, 1, 1, 1, 1, 1, 1, 1, 1, 1, 1, 1, 1, 1, 1, 1, 1, 1, 1, 1, 1, 1, 1, 1, 1, 1, 1, 1, 1, 1, 1, 1, 1, 1, 1, 1, 1, 1, 1, 1, 1, 1, 1, 1, 1, 1, 1, 1, 1, 1, 1, 1, 1, 1, 1, 1, 1, 1, 1, 1, 1, 1, 1, 1, 1, 1, 1, 1, 1, 1, 1, 1, 1, 1, 1, 1, 1, 0, 0, 0, 0, 0, 0, 0, 0, 0, 0, 0, 0, 0, 0, 0, 0, 0, 0, 0, 0, 0, 0, 0, 0, 0, 0, 0, 0, 0, 0, 0, 0, 0, 0, 0, 0, 0, 0, 0, 0, 0, 0, 0, 0, 0, 0, 0, 0, 0, 0, 0, 0, 0, 0, 0, 0, 0, 0, 0, 0, 0, 0, 0, 0, 0, 0, 0, 0, 0, 0, 0, 0, 0, 0, 0, 1, 1, 1, 1, 1, 1, 1, 1, 1, 1, 1, 1, 1, 1, 1, 1, 1, 1, 1, 1, 1, 1, 1, 1, 1, 1, 1, 1, 1, 1, 1, 1, 1, 1, 1, 1, 1, 1, 1, 1, 1, 1, 1, 1, 1, 0])
_uv = me_circle_001.uv_layers.new(name='UVMap')
_uv.uv.foreach_set('vector', [0.0, 0.0, 0.0, 0.0, 0.0, 0.0, 0.0, 0.0, 0.0, 0.0, 0.0, 0.0, 0.0, 0.0, 0.0, 0.0, 0.0, 0.0, 0.0, 0.0, 0.0, 0.0, 0.0, 0.0, 0.0, 0.0, 0.0, 0.0, 0.0, 0.0, 0.0, 0.0, 0.0, 0.0, 0.0, 0.0, 0.0, 0.0, 0.0, 0.0, 0.0, 0.0, 0.0, 0.0, 0.0, 0.0, 0.0, 0.0, 0.0, 0.0, 0.0, 0.0, 0.0, 0.0, 0.0, 0.0, 0.0, 0.0, 0.0, 0.0, 0.0, 0.0, 0.0, 0.0, 0.0, 0.0, 0.0, 0.0, 0.0, 0.0, 0.0, 0.0, 0.0, 0.0, 0.0, 0.0, 0.0, 0.0, 0.0, 0.0, 0.0, 0.0, 0.0, 0.0, 0.0, 0.0, 0.0, 0.0, 0.0, 0.0, 0.0, 0.0, 0.0, 0.0, 0.0, 0.0, 0.0, 0.0, 0.0, 0.0, 0.0, 0.0, 0.0, 0.0, 0.0, 0.0, 0.0, 0.0, 0.0, 0.0, 0.0, 0.0, 0.0, 0.0, 0.0, 0.0, 0.0, 0.0, 0.0, 0.0, 0.0, 0.0, 0.0, 0.0, 0.0, 0.0, 0.0, 0.0, 0.0, 0.0, 0.0, 0.0, 0.0, 0.0, 0.0, 0.0, 0.0, 0.0, 0.0, 0.0, 0.0, 0.0, 0.0, 0.0, 0.0, 0.0, 0.0, 0.0, 0.0, 0.0, 0.0, 0.0, 0.0, 0.0, 0.0, 0.0, 0.0, 0.0, 0.0, 0.0, 0.0, 0.0, 0.0, 0.0, 0.0, 0.0, 0.0, 0.0, 0.0, 0.0, 0.0, 0.0, 0.0, 0.0, 0.0, 0.0, 0.0, 0.0, 0.0, 0.0, 0.0, 0.0, 0.0, 0.0, 0.0, 0.0, 0.0, 0.0, 0.0, 0.0, 0.0, 0.0, 0.0, 0.0, 0.0, 0.0, 0.0, 0.0, 0.0, 0.0, 0.0, 0.0, 0.0, 0.0, 0.0, 0.0, 0.0, 0.0, 0.0, 0.0, 0.0, 0.0, 0.0, 0.0, 0.0, 0.0, 0.0, 0.0, 0.0, 0.0, 0.0, 0.0, 0.0, 0.0, 0.0, 0.0, 0.0, 0.0, 0.0, 0.0, 0.0, 0.0, 0.0, 0.0, 0.0, 0.0, 0.0, 0.0, 0.0, 0.0, 0.0, 0.0, 0.0, 0.0, 0.0, 0.0, 0.0, 0.0, 0.0, 0.0, 0.0, 0.0, 0.0, 0.0, 0.0, 0.0, 0.0, 0.0, 0.0, 0.0, 0.0, 0.0, 0.0, 0.0, 0.0, 0.0, 0.0, 0.0, 0.0, 0.0, 0.0, 0.0, 0.0, 0.0, 0.0, 0.0, 0.0, 0.0, 0.0, 0.0, 0.0, 0.0, 0.0, 0.0, 0.0, 0.0, 0.0, 0.0, 0.0, 0.0, 0.0, 0.0, 0.0, 0.0, 0.0, 0.0, 0.0, 0.0, 0.0, 0.0, 0.0, 0.0, 0.0, 0.0, 0.0, 0.0, 0.0, 0.0, 0.0, 0.0, 0.0, 0.0, 0.0, 0.0, 0.0, 0.0, 0.0, 0.0, 0.0, 0.0, 0.0, 0.0, 0.0, 0.0, 0.0, 0.0, 0.0, 0.0, 0.0, 0.0, 0.0, 0.0, 0.0, 0.0, 0.0, 0.0, 0.0, 0.0, 0.0, 0.0, 0.0, 0.0, 0.0, 0.0, 0.0, 0.0, 0.0, 0.0, 0.0, 0.0, 0.0, 0.0, 0.0, 0.0, 0.0, 0.0, 0.0, 0.0, 0.0, 0.0, 0.0, 0.0, 0.0, 0.0, 0.0, 0.0, 0.0, 0.0, 0.0, 0.0, 0.0, 0.0, 0.0, 0.0, 0.0, 0.0, 0.0, 0.0, 0.0, 0.0, 0.0, 0.0, 0.0, 0.0, 0.0, 0.0, 0.0, 0.0, 0.0, 0.0, 0.0, 0.0, 0.0, 0.0, 0.0, 0.0, 0.0, 0.0, 0.0, 0.0, 0.0, 0.0, 0.0, 0.0, 0.0, 0.0, 0.0, 0.0, 0.0, 0.0, 0.0, 0.0, 0.0, 0.0, 0.0, 0.0, 0.0, 0.0, 0.0, 0.0, 0.0, 0.0, 0.0, 0.0, 0.0, 0.0, 0.0, 0.0, 0.0, 0.0, 0.0, 0.0, 0.0, 0.0, 0.0, 0.0, 0.0, 0.0, 0.0, 0.0, 0.0, 0.0, 0.0, 0.0, 0.0, 0.0, 0.0, 0.0, 0.0, 0.0, 0.0, 0.0, 0.0, 0.0, 0.0, 0.0, 0.0, 0.0, 0.0, 0.0, 0.0, 0.0, 0.0, 0.0, 0.0, 0.0, 0.0, 0.0, 0.0, 0.0, 0.0, 0.0, 0.0, 0.0, 0.0, 0.0, 0.0, 0.0, 0.0, 0.0, 0.0, 0.0, 0.0, 0.0, 0.0, 0.0, 0.0, 0.0, 0.0, 0.0, 0.0, 0.0, 0.0, 0.0, 0.0, 0.0, 0.0, 0.0, 0.0, 0.0, 0.0, 0.0, 0.0, 0.0, 0.0, 0.0, 0.0, 0.0, 0.0, 0.0, 0.0, 0.0, 0.0, 0.0, 0.0, 0.0, 0.0, 0.0, 0.0, 0.0, 0.0, 0.0, 0.0, 0.0, 0.0, 0.0, 0.0, 0.0, 0.0, 0.0, 0.0, 0.0, 0.0, 0.0, 0.0, 0.0, 0.0, 0.0, 0.0, 0.0, 0.0, 0.0, 0.0, 0.0, 0.0, 0.0, 0.0, 0.0, 0.0, 0.0, 0.0, 0.0, 0.0, 0.0, 0.0, 0.0, 0.0, 0.0, 0.0, 0.0, 0.0, 0.0, 0.0, 0.0, 0.0, 0.0, 0.0, 0.0, 0.0, 0.0, 0.0, 0.0, 0.0, 0.0, 0.0, 0.0, 0.0, 0.0, 0.0, 0.0, 0.0, 0.0, 0.0, 0.0, 0.0, 0.0, 0.0, 0.0, 0.0, 0.0, 0.0, 0.0, 0.0, 0.0, 0.0, 0.0, 0.0, 0.0, 0.0, 0.0, 0.0, 0.0, 0.0, 0.0, 0.0, 0.0, 0.0, 0.0, 0.0, 0.0, 0.0, 0.0, 0.0, 0.0, 0.0, 0.0, 0.0, 0.0, 0.0, 0.0, 0.0, 0.0, 0.0, 0.0, 0.0, 0.0, 0.0, 0.0, 0.0, 0.0, 0.0, 0.0, 0.0, 0.0, 0.0, 0.0, 0.0, 0.0, 0.0, 0.0, 0.0, 0.0, 0.0, 0.0, 0.0, 0.0, 0.0, 0.0, 0.0, 0.0, 0.0, 0.0, 0.0, 0.0, 0.0, 0.0, 0.0, 0.0, 0.0, 0.0, 0.0, 0.0, 0.0, 0.0, 0.0, 0.0, 0.0, 0.0, 0.0, 0.0, 0.0, 0.0, 0.0, 0.0, 0.0, 0.0, 0.0, 0.0, 0.0, 0.0, 0.0, 0.0, 0.0, 0.0, 0.0, 0.0, 0.0, 0.0, 0.0, 0.0, 0.0, 0.0, 0.0, 0.0, 0.0, 0.0, 0.0, 0.0, 0.0, 0.0, 0.0, 0.0, 0.0, 0.0, 0.0, 0.0, 0.0, 0.0, 0.0, 0.0, 0.0, 0.0, 0.0, 0.0, 0.0, 0.0, 0.0, 0.0, 0.0, 0.0, 0.0, 0.0, 0.0, 0.0, 0.0, 0.0, 0.0, 0.0, 0.0, 0.0, 0.0, 0.0, 0.0, 0.0, 0.0, 0.0, 0.0, 0.0, 0.0, 0.0, 0.0, 0.0, 0.0, 0.0, 0.0, 0.0, 0.0, 0.0, 0.0, 0.0, 0.0, 0.0, 0.0, 0.0, 0.0, 0.0, 0.0, 0.0, 0.0, 0.0, 0.0, 0.0, 0.0, 0.0, 0.0, 0.0, 0.0, 0.0, 0.0, 0.0, 0.0, 0.0, 0.0, 0.0, 0.0, 0.0, 0.0, 0.0, 0.0, 0.0, 0.0, 0.0, 0.0, 0.0, 0.0, 0.0, 0.0, 0.0, 0.0, 0.0, 0.0, 0.0, 0.0, 0.0, 0.0, 0.0, 0.0, 0.0, 0.0, 0.0, 0.0, 0.0, 0.0, 0.0, 0.0, 0.0, 0.0, 0.0, 0.0, 0.0, 0.0, 0.0, 0.0, 0.0, 0.0, 0.0, 0.0, 0.0, 0.0, 0.0, 0.0, 0.0, 0.0, 0.0, 0.0, 0.0, 0.0, 0.0, 0.0, 0.0, 0.0, 0.0, 0.0, 0.0, 0.0, 0.0, 0.0, 0.0, 0.0, 0.0, 0.0, 0.0, 0.0, 0.0, 0.0, 0.0, 0.0, 0.0, 0.0, 0.0, 0.0, 0.0, 0.0, 0.0, 0.0, 0.0, 0.0, 0.0, 0.0, 0.0, 0.0, 0.0, 0.0, 0.0, 0.0, 0.0, 0.0, 0.0, 0.0, 0.0, 0.0, 0.0, 0.0, 0.0, 0.0, 0.0, 0.0, 0.0, 0.0, 0.0, 0.0, 0.0, 0.0, 0.0, 0.0, 0.0, 0.0, 0.0, 0.0, 0.0, 0.0, 0.0, 0.0, 0.0, 0.0, 0.0, 0.0, 0.0, 0.0, 0.0, 0.0, 0.0, 0.0, 0.0, 0.0, 0.0, 0.0, 0.0, 0.0, 0.0, 0.0, 0.0, 0.0, 0.0, 0.0, 0.0, 0.0, 0.0, 0.0, 0.0, 0.0, 0.0, 0.0, 0.0, 0.0, 0.0, 0.0, 0.0, 0.0, 0.0, 0.0, 0.0, 0.0, 0.0, 0.0, 0.0, 0.0, 0.0, 0.0, 0.0, 0.0, 0.0, 0.0, 0.0, 0.0, 0.0, 0.0, 0.0, 0.0, 0.0, 0.0, 0.0, 0.0, 0.0, 0.0, 0.0, 0.0, 0.0, 0.0, 0.0, 0.0, 0.0, 0.0, 0.0, 0.0, 0.0, 0.0, 0.0, 0.0, 0.0, 0.0, 0.0, 0.0, 0.0, 0.0, 0.0, 0.0, 0.0, 0.0, 0.0, 0.0, 0.0, 0.0, 0.0, 0.0, 0.0, 0.0, 0.0, 0.0, 0.0, 0.0, 0.0, 0.0, 0.0, 0.0, 0.0, 0.0, 0.0, 0.0, 0.0, 0.0, 0.0, 0.0, 0.0, 0.0, 0.0, 0.0, 0.0, 0.0, 0.0, 0.0, 0.0, 0.0, 0.0, 0.0, 0.0, 0.0, 0.0, 0.0, 0.0, 0.0, 0.0, 0.0, 0.0, 0.0, 0.0, 0.0, 0.0, 0.0, 0.0, 0.0, 0.0, 0.0, 0.0, 0.0, 0.0, 0.0, 0.0, 0.0, 0.0, 0.0, 0.0, 0.0, 0.0, 0.0, 0.0, 0.0, 0.0, 0.0, 0.0, 0.0, 0.0, 0.0, 0.0, 0.0, 0.0, 0.0, 0.0, 0.0, 0.0, 0.0, 0.0, 0.0, 0.0, 0.0, 0.0, 0.0, 0.0, 0.0, 0.0, 0.0, 0.0, 0.0, 0.0, 0.0, 0.0, 0.0, 0.0, 0.0, 0.0, 0.0, 0.0, 0.0, 0.0, 0.0, 0.0, 0.0, 0.0, 0.0, 0.0, 0.0, 0.0, 0.0, 0.0, 0.0, 0.0, 0.0, 0.0, 0.0, 0.0, 0.0, 0.0, 0.0, 0.0, 0.0, 0.0, 0.0, 0.0, 0.0, 0.0, 0.0, 0.0, 0.0, 0.0, 0.0, 0.0, 0.0, 0.0, 0.0, 0.0, 0.0, 0.0, 0.0, 0.0, 0.0, 0.0, 0.0, 0.0, 0.0, 0.0, 0.0, 0.0, 0.0, 0.0, 0.0, 0.0, 0.0, 0.0, 0.0, 0.0, 0.0, 0.0, 0.0, 0.0, 0.0, 0.0, 0.0, 0.0, 0.0, 0.0, 0.0, 0.0, 0.0, 0.0, 0.0, 0.0, 0.0, 0.0, 0.0, 0.0, 0.0, 0.0, 0.0, 0.0, 0.0, 0.0, 0.0, 0.0, 0.0, 0.0, 0.0, 0.0, 0.0, 0.0, 0.0, 0.0, 0.0, 0.0, 0.0, 0.0, 0.0, 0.0, 0.0, 0.0, 0.0, 0.0, 0.0, 0.0, 0.0, 0.0, 0.0, 0.0, 0.0, 0.0, 0.0, 0.0, 0.0, 0.0, 0.0, 0.0, 0.0, 0.0, 0.0, 0.0, 0.0, 0.0, 0.0, 0.0, 0.0, 0.0, 0.0, 0.0, 0.0, 0.0, 0.0, 0.0, 0.0, 0.0, 0.0, 0.0, 0.0, 0.0, 0.0, 0.0, 0.0, 0.0, 0.0, 0.0, 0.0, 0.0, 0.0, 0.0, 0.0, 0.0, 0.0, 0.0, 0.0, 0.0, 0.0, 0.0, 0.0, 0.0, 0.0, 0.0, 0.0, 0.0, 0.0, 0.0, 0.0, 0.0, 0.0, 0.0, 0.0, 0.0, 0.0, 0.0, 0.0, 0.0, 0.0, 0.0, 0.0, 0.0, 0.0, 0.0, 0.0, 0.0, 0.0, 0.0, 0.0, 0.0, 0.0, 0.0, 0.0, 0.0, 0.0, 0.0, 0.0, 0.0, 0.0, 0.0, 0.0, 0.0, 0.0, 0.0, 0.0, 0.0, 0.0, 0.0, 0.0, 0.0, 0.0, 0.0, 0.0, 0.0, 0.0, 0.0, 0.0, 0.0, 0.0, 0.0, 0.0, 0.0, 0.0, 0.0, 0.0, 0.0, 0.0, 0.0, 0.0, 0.0, 0.0, 0.0, 0.0, 0.0, 0.0, 0.0, 0.0, 0.0, 0.0, 0.0, 0.0, 0.0, 0.0, 0.0, 0.0, 0.0, 0.0, 0.0, 0.0, 0.0, 0.0, 0.0, 0.0, 0.0, 0.0, 0.0, 0.0, 0.0, 0.0, 0.0, 0.0, 0.0, 0.0, 0.0, 0.0, 0.0, 0.0, 0.0, 0.0, 0.0, 0.0, 0.0, 0.0, 0.0, 0.0, 0.0, 0.0, 0.0, 0.0, 0.0, 0.0, 0.0, 0.0, 0.0, 0.0, 0.0, 0.0, 0.0, 0.0, 0.0, 0.0, 0.0, 0.0, 0.0, 0.0, 0.0, 0.0, 0.0, 0.0, 0.0, 0.0, 0.0, 0.0, 0.0, 0.0, 0.0, 0.0, 0.0, 0.0, 0.0, 0.0, 0.0, 0.0, 0.0, 0.0, 0.0, 0.0, 0.0, 0.0, 0.0, 0.0, 0.0, 0.0, 0.0, 0.0, 0.0, 0.0, 0.0, 0.0, 0.0, 0.0, 0.0, 0.0, 0.0, 0.0, 0.0, 0.0, 0.0, 0.0, 0.0, 0.0, 0.0, 0.0, 0.0, 0.0, 0.0, 0.0, 0.0, 0.0, 0.0, 0.0, 0.0, 0.0, 0.0, 0.0, 0.0, 0.0, 0.0, 0.0, 0.0, 0.0, 0.0, 0.0, 0.0, 0.0, 0.0, 0.0, 0.0, 0.0, 0.0, 0.0, 0.0, 0.0, 0.0, 0.0, 0.0, 0.0, 0.0, 0.0, 0.0, 0.0, 0.0, 0.0, 0.0, 0.0, 0.0, 0.0, 0.0, 0.0, 0.0, 0.0, 0.0, 0.0, 0.0, 0.0, 0.0, 0.0, 0.0, 0.0, 0.0, 0.0, 0.0, 0.0, 0.0, 0.0, 0.0, 0.0, 0.0, 0.0, 0.0, 0.0, 0.0, 0.0, 0.0, 0.0, 0.0, 0.0, 0.0, 0.0, 0.0, 0.0, 0.0, 0.0, 0.0, 0.0, 0.0, 0.0, 0.0, 0.0, 0.0, 0.0, 0.0, 0.0, 0.0, 0.0, 0.0, 0.0, 0.0, 0.0, 0.0, 0.0, 0.0, 0.0, 0.0, 0.0, 0.0, 0.0, 0.0, 0.0, 0.0, 0.0, 0.0, 0.0, 0.0, 0.0, 0.0, 0.0, 0.0, 0.0, 0.0, 0.0, 0.0, 0.0, 0.0, 0.0, 0.0, 0.0, 0.0, 0.0, 0.0, 0.0, 0.0, 0.0, 0.0, 0.0, 0.0, 0.0, 0.0, 0.0, 0.0, 0.0, 0.0, 0.0, 0.0, 0.0, 0.0, 0.0, 0.0, 0.0, 0.0, 0.0, 0.0, 0.0, 0.0, 0.0, 0.0, 0.0, 0.0, 0.0, 0.0, 0.0, 0.0, 0.0, 0.0, 0.0, 0.0, 0.0, 0.0, 0.0, 0.0, 0.0, 0.0, 0.0, 0.0, 0.0, 0.0, 0.0, 0.0, 0.0, 0.0, 0.0, 0.0, 0.0, 0.0, 0.0, 0.0, 0.0, 0.0, 0.0, 0.0, 0.0, 0.0, 0.0, 0.0, 0.0, 0.0, 0.0, 0.0, 0.0, 0.0, 0.0, 0.0, 0.0, 0.0, 0.0, 0.0, 0.0, 0.0, 0.0, 0.0, 0.0, 0.0, 0.0, 0.0, 0.0, 0.0, 0.0, 0.0, 0.0, 0.0, 0.0, 0.0, 0.0, 0.0, 0.0, 0.0, 0.0, 0.0, 0.0, 0.0, 0.0, 0.0, 0.0, 0.0, 0.0, 0.0, 0.0, 0.0, 0.0, 0.0, 0.0, 0.0, 0.0, 0.0, 0.0, 0.0, 0.0, 0.0, 0.0, 0.0, 0.0, 0.0, 0.0, 0.0, 0.0, 0.0, 0.0, 0.0, 0.0, 0.0, 0.0, 0.0, 0.0, 0.0, 0.0, 0.0, 0.0, 0.0, 0.0, 0.0, 0.0, 0.0, 0.0, 0.0, 0.0, 0.0, 0.0, 0.0, 0.0, 0.0, 0.0, 0.0, 0.0, 0.0, 0.0, 0.0, 0.0, 0.0, 0.0, 0.0, 0.0, 0.0, 0.0, 0.0, 0.0, 0.0, 0.0, 0.0, 0.0, 0.0, 0.0, 0.0, 0.0, 0.0, 0.0, 0.0, 0.0, 0.0, 0.0, 0.0, 0.0, 0.0, 0.0, 0.0, 0.0, 0.0, 0.0, 0.0, 0.0, 0.0, 0.0, 0.0, 0.0, 0.0, 0.0, 0.0, 0.0, 0.0, 0.0, 0.0, 0.0, 0.0, 0.0, 0.0, 0.0, 0.0, 0.0, 0.0, 0.0, 0.0, 0.0, 0.0, 0.0, 0.0, 0.0, 0.0, 0.0, 0.0, 0.0, 0.0, 0.0, 0.0, 0.0, 0.0, 0.0, 0.0, 0.0, 0.0, 0.0, 0.0, 0.0, 0.0, 0.0, 0.0, 0.0, 0.0, 0.0, 0.0, 0.0, 0.0, 0.0, 0.0, 0.0, 0.0, 0.0, 0.0, 0.0, 0.0, 0.0, 0.0, 0.0, 0.0, 0.0, 0.0, 0.0, 0.0, 0.0, 0.0, 0.0, 0.0, 0.0, 0.0, 0.0, 0.0, 0.0, 0.0, 0.0, 0.0, 0.0, 0.0, 0.0, 0.0, 0.0, 0.0, 0.0, 0.0, 0.0, 0.0, 0.0, 0.0, 0.0, 0.0, 0.0, 0.0, 0.0, 0.0, 0.0, 0.0, 0.0, 0.0, 0.0, 0.0, 0.0, 0.0, 0.0, 0.0, 0.0, 0.0, 0.0, 0.0, 0.0, 0.0, 0.0, 0.0, 0.0, 0.0, 0.0, 0.0, 0.0, 0.0, 0.0, 0.0, 0.0, 0.0, 0.0, 0.0, 0.0, 0.0, 0.0, 0.0, 0.0, 0.0, 0.0, 0.0, 0.0, 0.0, 0.0, 0.0, 0.0, 0.0, 0.0, 0.0, 0.0, 0.0, 0.0, 0.0, 0.0, 0.0, 0.0, 0.0, 0.0, 0.0, 0.0, 0.0, 0.0, 0.0, 0.0, 0.0, 0.0, 0.0, 0.0, 0.0, 0.0, 0.0, 0.0, 0.0, 0.0, 0.0, 0.0, 0.0, 0.0, 0.0, 0.0, 0.0, 0.0, 0.0, 0.0, 0.0, 0.0, 0.0, 0.0, 0.0, 0.0, 0.0, 0.0, 0.0, 0.0, 0.0, 0.0, 0.0, 0.0, 0.0, 0.0, 0.0, 0.0, 0.0, 0.0, 0.0, 0.0, 0.0, 0.0, 0.0, 0.0, 0.0, 0.0, 0.0, 0.0, 0.0, 0.0, 0.0, 0.0, 0.0, 0.0, 0.0, 0.0, 0.0, 0.0, 0.0, 0.0, 0.0, 0.0, 0.0, 0.0, 0.0, 0.0, 0.0, 0.0, 0.0, 0.0, 0.0, 0.0, 0.0, 0.0, 0.0, 0.0, 0.0, 0.0, 0.0, 0.0, 0.0, 0.0, 0.0, 0.0, 0.0, 0.0, 0.0, 0.0, 0.0, 0.0, 0.0, 0.0, 0.0, 0.0, 0.0, 0.0, 0.0, 0.0, 0.0, 0.0, 0.0, 0.0, 0.0, 0.0, 0.0, 0.0, 0.0, 0.0, 0.0, 0.0, 0.0, 0.0, 0.0, 0.0, 0.0, 0.0, 0.0, 0.0, 0.0, 0.0, 0.0, 0.0, 0.0, 0.0, 0.0, 0.0, 0.0, 0.0, 0.0, 0.0, 0.0, 0.0, 0.0, 0.0, 0.0, 0.0, 0.0, 0.0, 0.0, 0.0, 0.0, 0.0, 0.0, 0.0, 0.0, 0.0, 0.0, 0.0, 0.0, 0.0, 0.0, 0.0, 0.0, 0.0, 0.0, 0.0, 0.0, 0.0, 0.0, 0.0, 0.0, 0.0, 0.0, 0.0, 0.0, 0.0, 0.0, 0.0, 0.0, 0.0, 0.0, 0.0, 0.0, 0.0, 0.0, 0.0, 0.0, 0.0, 0.0, 0.0, 0.0, 0.0, 0.0, 0.0, 0.0, 0.0, 0.0, 0.0, 0.0, 0.0, 0.0, 0.0, 0.0, 0.0, 0.0, 0.0, 0.0, 0.0, 0.0, 0.0, 0.0, 0.0, 0.0, 0.0, 0.0, 0.0, 0.0, 0.0, 0.0, 0.0, 0.0, 0.0, 0.0, 0.0, 0.0, 0.0, 0.0, 0.0, 0.0, 0.0, 0.0, 0.0, 0.0, 0.0, 0.0, 0.0, 0.0, 0.0, 0.0, 0.0, 0.0, 0.0, 0.0, 0.0, 0.0, 0.0, 0.0, 0.0, 0.0, 0.0, 0.0, 0.0, 0.0, 0.0, 0.0, 0.0, 0.0, 0.0, 0.0, 0.0, 0.0, 0.0, 0.0, 0.0, 0.0, 0.0, 0.0, 0.0, 0.0, 0.0, 0.0, 0.0, 0.0, 0.0, 0.0, 0.0, 0.0, 0.0, 0.0, 0.0, 0.0, 0.0, 0.0, 0.0, 0.0, 0.0, 0.0, 0.0, 0.0, 0.0, 0.0, 0.0, 0.0, 0.0, 0.0, 0.0, 0.0, 0.0, 0.0, 0.0, 0.0, 0.0, 0.0, 0.0, 0.0, 0.0, 0.0, 0.0, 0.0, 0.0, 0.0, 0.0, 0.0, 0.0, 0.0, 0.0, 0.0, 0.0, 0.0, 0.0, 0.0, 0.0, 0.0, 0.0, 0.0, 0.0, 0.0, 0.0, 0.0, 0.0, 0.0, 0.0, 0.0, 0.0, 0.0, 0.0, 0.0, 0.0, 0.0, 0.0, 0.0, 0.0, 0.0, 0.0, 0.0, 0.0, 0.0, 0.0, 0.0, 0.0, 0.0, 0.0, 0.0, 0.0, 0.0, 0.0, 0.0, 0.0, 0.0, 0.0, 0.0, 0.0, 0.0, 0.0, 0.0, 0.0, 0.0, 0.0, 0.0, 0.0, 0.0, 0.0, 0.0, 0.0, 0.0, 0.0, 0.0, 0.0, 0.0, 0.0, 0.0, 0.0, 0.0, 0.0, 0.0, 0.0, 0.0, 0.0, 0.0, 0.0, 0.0, 0.0, 0.0, 0.0, 0.0, 0.0, 0.0, 0.0, 0.0, 0.0, 0.0, 0.0, 0.0, 0.0, 0.0, 0.0, 0.0, 0.0, 0.0, 0.0, 0.0, 0.0, 0.0, 0.0, 0.0, 0.0, 0.0, 0.0, 0.0, 0.0, 0.0, 0.0, 0.0, 0.0, 0.0, 0.0, 0.0, 0.0, 0.0, 0.0, 0.0, 0.0, 0.0, 0.0, 0.0, 0.0, 0.0, 0.0, 0.0, 0.0, 0.0, 0.0, 0.0, 0.0, 0.0, 0.0, 0.0, 0.0, 0.0, 0.0, 0.0, 0.0, 0.0, 0.0, 0.0, 0.0, 0.0, 0.0, 0.0, 0.0, 0.0, 0.0, 0.0, 0.0, 0.0, 0.0, 0.0, 0.0, 0.0, 0.0, 0.0, 0.0, 0.0, 0.0, 0.0, 0.0, 0.0, 0.0, 0.0, 0.0, 0.0, 0.0, 0.0, 0.0, 0.0, 0.0, 0.0, 0.0, 0.0, 0.0, 0.0, 0.0, 0.0, 0.0, 0.0, 0.0, 0.0, 0.0, 0.0, 0.0, 0.0, 0.0, 0.0, 0.0, 0.0, 0.0, 0.0, 0.0, 0.0, 0.0, 0.0, 0.0, 0.0, 0.0, 0.0, 0.0, 0.0, 0.0, 0.0, 0.0, 0.0, 0.0, 0.0, 0.0, 0.0, 0.0, 0.0, 0.0, 0.0, 0.0, 0.0, 0.0, 0.0, 0.0, 0.0, 0.0, 0.0, 0.0, 0.0, 0.0, 0.0, 0.0, 0.0, 0.0, 0.0, 0.0, 0.0, 0.0, 0.0, 0.0, 0.0, 0.0, 0.0, 0.0, 0.0, 0.0, 0.0, 0.0, 0.0, 0.0, 0.0, 0.0, 0.0, 0.0, 0.0, 0.0, 0.0, 0.0, 0.0, 0.0, 0.0, 0.0, 0.0, 0.0, 0.0, 0.0, 0.0, 0.0, 0.0, 0.0, 0.0, 0.0, 0.0, 0.0, 0.0, 0.0, 0.0, 0.0, 0.0, 0.0, 0.0, 0.0, 0.0, 0.0, 0.0, 0.0, 0.0, 0.0, 0.0, 0.0, 0.0, 0.0, 0.0, 0.0, 0.0, 0.0, 0.0, 0.0, 0.0, 0.0, 0.0, 0.0, 0.0, 0.0, 0.0, 0.0, 0.0, 0.0, 0.0, 0.0, 0.0, 0.0, 0.0, 0.0, 0.0, 0.0, 0.0, 0.0, 0.0, 0.0, 0.0, 0.0, 0.0, 0.0, 0.0, 0.0, 0.0, 0.0, 0.0, 0.0, 0.0, 0.0, 0.0, 0.0, 0.0, 0.0, 0.0, 0.0, 0.0, 0.0, 0.0, 0.0, 0.0, 0.0, 0.0, 0.0, 0.0, 0.0, 0.0, 0.0, 0.0, 0.0, 0.0, 0.0, 0.0, 0.0, 0.0, 0.0, 0.0, 0.0, 0.0, 0.0, 0.0, 0.0, 0.0, 0.0, 0.0, 0.0, 0.0, 0.0, 0.0, 0.0, 0.0, 0.0, 0.0, 0.0, 0.0, 0.0, 0.0, 0.0, 0.0, 0.0, 0.0, 0.0, 0.0, 0.0, 0.0, 0.0, 0.0, 0.0, 0.0, 0.0, 0.0, 0.0, 0.0, 0.0, 0.0, 0.0, 0.0, 0.0, 0.0, 0.0, 0.0, 0.0, 0.0, 0.0, 0.0, 0.0, 0.0, 0.0, 0.0, 0.0, 0.0, 0.0, 0.0, 0.0, 0.0, 0.0, 0.0, 0.0, 0.0, 0.0, 0.0, 0.0, 0.0, 0.0, 0.0, 0.0, 0.0, 0.0, 0.0, 0.0, 0.0, 0.0, 0.0, 0.0, 0.0, 0.0, 0.0, 0.0, 0.0, 0.0, 0.0, 0.0, 0.0, 0.0, 0.0, 0.0, 0.0, 0.0, 0.0, 0.0, 0.0, 0.0, 0.0, 0.0, 0.0, 0.0, 0.0, 0.0, 0.0, 0.0, 0.0, 0.0, 0.0, 0.0, 0.0, 0.0, 0.0, 0.0, 0.0, 0.0, 0.0, 0.0, 0.0, 0.0, 0.0, 0.0, 0.0, 0.0, 0.0, 0.0, 0.0, 0.0, 0.0, 0.0, 0.0, 0.0, 0.0, 0.0, 0.0, 0.0, 0.0, 0.0, 0.0, 0.0, 0.0, 0.0, 0.0, 0.0, 0.0, 0.0, 0.0, 0.0, 0.0, 0.0, 0.0, 0.0, 0.0, 0.0, 0.0, 0.0, 0.0, 0.0, 0.0, 0.0, 0.0, 0.0, 0.0, 0.0, 0.0, 0.0, 0.0, 0.0, 0.0, 0.0, 0.0, 0.0, 0.0, 0.0, 0.0, 0.0, 0.0, 0.0, 0.0, 0.0, 0.0, 0.0, 0.0, 0.0, 0.0, 0.0, 0.0, 0.0, 0.0, 0.0, 0.0, 0.0, 0.0, 0.0, 0.0, 0.0, 0.0, 0.0, 0.0, 0.0, 0.0, 0.0, 0.0, 0.0, 0.0, 0.0, 0.0, 0.0, 0.0, 0.0, 0.0, 0.0, 0.0, 0.0, 0.0, 0.0, 0.0, 0.0, 0.0, 0.0, 0.0, 0.0, 0.0, 0.0, 0.0, 0.0, 0.0, 0.0, 0.0, 0.0, 0.0, 0.0, 0.0, 0.0, 0.0, 0.0, 0.0, 0.0, 0.0, 0.0, 0.0, 0.0, 0.0, 0.0, 0.0, 0.0, 0.0, 0.0, 0.0, 0.0, 0.0, 0.0, 0.0, 0.0, 0.0, 0.0, 0.0, 0.0, 0.0, 0.0, 0.0, 0.0, 0.0, 0.0, 0.0, 0.0, 0.0, 0.0, 0.0, 0.0, 0.0, 0.0, 0.0, 0.0, 0.0, 0.0, 0.0, 0.0, 0.0, 0.0, 0.0, 0.0, 0.0, 0.0, 0.0, 0.0, 0.0, 0.0, 0.0, 0.0, 0.0, 0.0, 0.0, 0.0, 0.0, 0.0, 0.0, 0.0, 0.0, 0.0, 0.0, 0.0, 0.0, 0.0, 0.0, 0.0, 0.0, 0.0, 0.0, 0.0, 0.0, 0.0, 0.0, 0.0, 0.0, 0.0, 0.0, 0.0, 0.0, 0.0, 0.0, 0.0, 0.0, 0.0, 0.0, 0.0, 0.0, 0.0, 0.0, 0.0, 0.0, 0.0, 0.0, 0.0, 0.0, 0.0, 0.0, 0.0, 0.0, 0.0, 0.0, 0.0, 0.0, 0.0, 0.0, 0.0, 0.0, 0.0, 0.0, 0.0, 0.0, 0.0, 0.0, 0.0, 0.0, 0.0, 0.0, 0.0, 0.0, 0.0, 0.0, 0.0, 0.0, 0.0, 0.0, 0.0, 0.0, 0.0, 0.0, 0.0, 0.0, 0.0, 0.0, 0.0, 0.0, 0.0, 0.0, 0.0, 0.0, 0.0, 0.0, 0.0, 0.0, 0.0, 0.0, 0.0, 0.0, 0.0, 0.0, 0.0, 0.0, 0.0, 0.0, 0.0, 0.0, 0.0, 0.0, 0.0, 0.0, 0.0, 0.0, 0.0, 0.0, 0.0, 0.0, 0.0, 0.0, 0.0, 0.0, 0.0, 0.0, 0.0, 0.0, 0.0, 0.0, 0.0, 0.0, 0.0, 0.0, 0.0, 0.0, 0.0, 0.0, 0.0, 0.0, 0.0, 0.0, 0.0, 0.0, 0.0, 0.0, 0.0, 0.0, 0.0, 0.0, 0.0, 0.0, 0.0, 0.0, 0.0, 0.0, 0.0, 0.0, 0.0, 0.0, 0.0, 0.0, 0.0, 0.0, 0.0, 0.0, 0.0, 0.0, 0.0, 0.0, 0.0, 0.0, 0.0, 0.0, 0.0, 0.0, 0.0, 0.0, 0.0, 0.0, 0.0, 0.0, 0.0, 0.0, 0.0, 0.0, 0.0, 0.0, 0.0, 0.0, 0.0, 0.0, 0.0, 0.0, 0.0, 0.0, 0.0, 0.0, 0.0, 0.0, 0.0, 0.0, 0.0, 0.0, 0.0, 0.0, 0.0, 0.0, 0.0, 0.0, 0.0, 0.0, 0.0, 0.0, 0.0, 0.0, 0.0, 0.0, 0.0, 0.0, 0.0, 0.0, 0.0, 0.0, 0.0, 0.0, 0.0, 0.0, 0.0, 0.0, 0.0, 0.0, 0.0, 0.0, 0.0, 0.0, 0.0, 0.0, 0.0, 0.0, 0.0, 0.0, 0.0, 0.0, 0.0, 0.0, 0.0, 0.0, 0.0, 0.0, 0.0, 0.0, 0.0, 0.0, 0.0, 0.0, 0.0, 0.0, 0.0, 0.0, 0.0, 0.0, 0.0, 0.0, 0.0, 0.0, 0.0, 0.0, 0.0, 0.0, 0.0, 0.0, 0.0, 0.0, 0.0, 0.0, 0.0, 0.0, 0.0, 0.0, 0.0, 0.0, 0.0, 0.0, 0.0, 0.0, 0.0, 0.0, 0.0, 0.0, 0.0, 0.0, 0.0, 0.0, 0.0, 0.0, 0.0, 0.0, 0.0, 0.0, 0.0, 0.0, 0.0, 0.0, 0.0, 0.0, 0.0, 0.0, 0.0, 0.0, 0.0, 0.0, 0.0, 0.0, 0.0, 0.0, 0.0, 0.0, 0.0, 0.0, 0.0, 0.0, 0.0, 0.0, 0.0, 0.0, 0.0, 0.0, 0.0, 0.0, 0.0, 0.0, 0.0, 0.0, 0.0, 0.0, 0.0, 0.0, 0.0, 0.0, 0.0, 0.0, 0.0, 0.0, 0.0, 0.0, 0.0, 0.0, 0.0, 0.0, 0.0, 0.0, 0.0, 0.0, 0.0, 0.0, 0.0, 0.0, 0.0, 0.0, 0.0, 0.0, 0.0, 0.0, 0.0, 0.0, 0.0, 0.0, 0.0, 0.0, 0.0, 0.0, 0.0, 0.0, 0.0, 0.0, 0.0, 0.0, 0.0, 0.0, 0.0, 0.0, 0.0, 0.0, 0.0, 0.0, 0.0, 0.0, 0.0, 0.0, 0.0, 0.0, 0.0, 0.0, 0.0, 0.0, 0.0, 0.0, 0.0, 0.0, 0.0, 0.0, 0.0, 0.0, 0.0, 0.0, 0.0, 0.0, 0.0, 0.0, 0.0, 0.0, 0.0, 0.0, 0.0, 0.0, 0.0, 0.0, 0.0, 0.0, 0.0, 0.0, 0.0, 0.0, 0.0, 0.0, 0.0, 0.0, 0.0, 0.0, 0.0, 0.0, 0.0, 0.0, 0.0, 0.0, 0.0, 0.0, 0.0, 0.0, 0.0, 0.0, 0.0, 0.0, 0.0, 0.0, 0.0, 0.0, 0.0, 0.0, 0.0, 0.0, 0.0, 0.0, 0.0, 0.0, 0.0, 0.0, 0.0, 0.0, 0.0, 0.0, 0.0, 0.0, 0.0, 0.0, 0.0, 0.0, 0.0, 0.0, 0.0, 0.0, 0.0, 0.0, 0.0, 0.0, 0.0, 0.0, 0.0, 0.0, 0.0, 0.0, 0.0, 0.0, 0.0, 0.0, 0.0, 0.0, 0.0, 0.0, 0.0, 0.0, 0.0, 0.0, 0.0, 0.0, 0.0, 0.0, 0.0, 0.0, 0.0, 0.0, 0.0, 0.0, 0.0, 0.0, 0.0, 0.0, 0.0, 0.0, 0.0, 0.0, 0.0, 0.0, 0.0, 0.0, 0.0, 0.0, 0.0, 0.0, 0.0, 0.0, 0.0, 0.0, 0.0, 0.0, 0.0, 0.0, 0.0, 0.0, 0.0, 0.0, 0.0, 0.0, 0.0, 0.0, 0.0, 0.0, 0.0, 0.0, 0.0, 0.0, 0.0, 0.0, 0.0, 0.0, 0.0, 0.0, 0.0, 0.0, 0.0, 0.0, 0.0, 0.0, 0.0, 0.0, 0.0, 0.0, 0.0, 0.0, 0.0, 0.0, 0.0, 0.0, 0.0, 0.0, 0.0, 0.0, 0.0, 0.0, 0.0, 0.0, 0.0, 0.0, 0.0, 0.0, 0.0, 0.0, 0.0, 0.0, 0.0, 0.0, 0.0, 0.0, 0.0, 0.0, 0.0, 0.0, 0.0, 0.0, 0.0, 0.0, 0.0, 0.0, 0.0, 0.0, 0.0, 0.0, 0.0, 0.0, 0.0, 0.0, 0.0, 0.0, 0.0, 0.0, 0.0, 0.0, 0.0, 0.0, 0.0, 0.0, 0.0, 0.0, 0.0, 0.0, 0.0, 0.0, 0.0, 0.0, 0.0, 0.0, 0.0, 0.0, 0.0, 0.0, 0.0, 0.0, 0.0, 0.0, 0.0, 0.0, 0.0, 0.0, 0.0, 0.0, 0.0, 0.0, 0.0, 0.0, 0.0, 0.0, 0.0, 0.0, 0.0, 0.0, 0.0, 0.0, 0.0, 0.0, 0.0, 0.0, 0.0, 0.0, 0.0, 0.0, 0.0, 0.0, 0.0, 0.0, 0.0, 0.0, 0.0, 0.0, 0.0, 0.0, 0.0, 0.0, 0.0, 0.0, 0.0, 0.0, 0.0, 0.0, 0.0, 0.0, 0.0, 0.0, 0.0, 0.0, 0.0, 0.0, 0.0, 0.0, 0.0, 0.0, 0.0, 0.0, 0.0, 0.0, 0.0, 0.0, 0.0, 0.0, 0.0, 0.0, 0.0, 0.0, 0.0, 0.0, 0.0, 0.0, 0.0, 0.0, 0.0, 0.0, 0.0, 0.0, 0.0, 0.0, 0.0, 0.0, 0.0, 0.0, 0.0, 0.0, 0.0, 0.0, 0.0, 0.0, 0.0, 0.0, 0.0, 0.0, 0.0, 0.0, 0.0, 0.0, 0.0, 0.0, 0.0, 0.0, 0.0, 0.0, 0.0, 0.0, 0.0, 0.0, 0.0, 0.0, 0.0, 0.0, 0.0, 0.0, 0.0, 0.0, 0.0, 0.0, 0.0, 0.0, 0.0, 0.0, 0.0, 0.0, 0.0, 0.0, 0.0, 0.0, 0.0, 0.0, 0.0, 0.0, 0.0, 0.0, 0.0, 0.0, 0.0, 0.0, 0.0, 0.0, 0.0, 0.0, 0.0, 0.0, 0.0, 0.0, 0.0, 0.0, 0.0, 0.0, 0.0, 0.0, 0.0, 0.0, 0.0, 0.0, 0.0, 0.0, 0.0, 0.0, 0.0, 0.0, 0.0, 0.0, 0.0, 0.0, 0.0, 0.0, 0.0, 0.0, 0.0, 0.0, 0.0, 0.0, 0.0, 0.0, 0.0, 0.0, 0.0, 0.0, 0.0, 0.0, 0.0, 0.0, 0.0, 0.0, 0.0, 0.0, 0.0, 0.0, 0.0, 0.0, 0.0, 0.0, 0.0, 0.0, 0.0, 0.0, 0.0, 0.0, 0.0, 0.0, 0.0, 0.0, 0.0, 0.0, 0.0, 0.0, 0.0, 0.0, 0.0, 0.0, 0.0, 0.0, 0.0, 0.0, 0.0, 0.0, 0.0, 0.0, 0.0, 0.0, 0.0, 0.0, 0.0, 0.0, 0.0, 0.0, 0.0, 0.0, 0.0, 0.0, 0.0, 0.0, 0.0, 0.0, 0.0, 0.0, 0.0, 0.0, 0.0, 0.0, 0.0, 0.0, 0.0, 0.0, 0.0, 0.0, 0.0, 0.0, 0.0, 0.0, 0.0, 0.0, 0.0, 0.0, 0.0, 0.0, 0.0, 0.0, 0.0, 0.0, 0.0, 0.0, 0.0, 0.0, 0.0, 0.0, 0.0, 0.0, 0.0, 0.0, 0.0, 0.0, 0.0, 0.0, 0.0, 0.0, 0.0, 0.0, 0.0, 0.0, 0.0, 0.0, 0.0, 0.0, 0.0, 0.0, 0.0, 0.0, 0.0, 0.0, 0.0, 0.0, 0.0, 0.0, 0.0, 0.0, 0.0, 0.0, 0.0, 0.0, 0.0, 0.0, 0.0, 0.0, 0.0, 0.0, 0.0, 0.0, 0.0, 0.0, 0.0, 0.0, 0.0, 0.0, 0.0, 0.0, 0.0, 0.0, 0.0, 0.0, 0.0, 0.0, 0.0, 0.0, 0.0, 0.0, 0.0, 0.0, 0.0, 0.0, 0.0, 0.0, 0.0, 0.0, 0.0, 0.0, 0.0, 0.0, 0.0, 0.0, 0.0, 0.0, 0.0, 0.0, 0.0, 0.0, 0.0, 0.0, 0.0, 0.0, 0.0, 0.0, 0.0, 0.0, 0.0, 0.0, 0.0, 0.0, 0.0, 0.0, 0.0, 0.0, 0.0, 0.0, 0.0, 0.0, 0.0, 0.0, 0.0, 0.0, 0.0, 0.0, 0.0, 0.0, 0.0, 0.0, 0.0, 0.0, 0.0, 0.0, 0.0, 0.0, 0.0, 0.0, 0.0, 0.0, 0.0, 0.0, 0.0, 0.0, 0.0, 0.0, 0.0, 0.0, 0.0, 0.0, 0.0, 0.0, 0.0, 0.0, 0.0, 0.0, 0.0, 0.0, 0.0, 0.0, 0.0, 0.0, 0.0, 0.0, 0.0, 0.0, 0.0, 0.0, 0.0, 0.0, 0.0, 0.0, 0.0, 0.0, 0.0, 0.0, 0.0, 0.0, 0.0, 0.0, 0.0, 0.0, 0.0, 0.0, 0.0, 0.0, 0.0, 0.0, 0.0, 0.0, 0.0, 0.0, 0.0, 0.0, 0.0, 0.0, 0.0, 0.0, 0.0, 0.0, 0.0, 0.0, 0.0, 0.0, 0.0, 0.0, 0.0, 0.0, 0.0, 0.0, 0.0, 0.0, 0.0, 0.0, 0.0, 0.0, 0.0, 0.0, 0.0, 0.0, 0.0, 0.0, 0.0, 0.0, 0.0, 0.0, 0.0, 0.0, 0.0, 0.0, 0.0, 0.0, 0.0, 0.0, 0.0, 0.0, 0.0, 0.0, 0.0, 0.0, 0.0, 0.0, 0.0, 0.0, 0.0, 0.0, 0.0, 0.0, 0.0, 0.0, 0.0, 0.0, 0.0, 0.0, 0.0, 0.0, 0.0, 0.0, 0.0, 0.0, 0.0, 0.0, 0.0, 0.0, 0.0, 0.0, 0.0, 0.0, 0.0, 0.0, 0.0, 0.0, 0.0, 0.0, 0.0, 0.0, 0.0, 0.0, 0.0, 0.0, 0.0, 0.0, 0.0, 0.0, 0.0, 0.0, 0.0, 0.0, 0.0, 0.0, 0.0, 0.0, 0.0, 0.0, 0.0, 0.0, 0.0, 0.0, 0.0, 0.0, 0.0, 0.0, 0.0, 0.0, 0.0, 0.0, 0.0, 0.0, 0.0, 0.0, 0.0, 0.0, 0.0, 0.0, 0.0, 0.0, 0.0, 0.0, 0.0, 0.0, 0.0, 0.0, 0.0, 0.0, 0.0, 0.0, 0.0, 0.0, 0.0, 0.0, 0.0, 0.0, 0.0, 0.0, 0.0, 0.0, 0.0, 0.0, 0.0, 0.0, 0.0, 0.0, 0.0, 0.0, 0.0, 0.0, 0.0, 0.0, 0.0, 0.0, 0.0, 0.0, 0.0, 0.0, 0.0, 0.0, 0.0, 0.0, 0.0, 0.0, 0.0, 0.0, 0.0, 0.0, 0.0, 0.0, 0.0, 0.0, 0.0, 0.0, 0.0, 0.0, 0.0, 0.0, 0.0, 0.0, 0.0, 0.0, 0.0, 0.0, 0.0, 0.0, 0.0, 0.0, 0.0, 0.0, 0.0, 0.0, 0.0, 0.0, 0.0, 0.0, 0.0, 0.0, 0.0, 0.0, 0.0, 0.0, 0.0, 0.0, 0.0, 0.0, 0.0, 0.0, 0.0, 0.0, 0.0, 0.0, 0.0, 0.0, 0.0, 0.0, 0.0, 0.0, 0.0, 0.0, 0.0, 0.0, 0.0, 0.0, 0.0, 0.0, 0.0, 0.0, 0.0, 0.0, 0.0, 0.0, 0.0, 0.0, 0.0, 0.0, 0.0, 0.0, 0.0, 0.0, 0.0, 0.0, 0.0, 0.0, 0.0, 0.0, 0.0, 0.0, 0.0, 0.0, 0.0, 0.0, 0.0, 0.0, 0.0, 0.0, 0.0, 0.0, 0.0, 0.0, 0.0, 0.0, 0.0, 0.0, 0.0, 0.0, 0.0, 0.0, 0.0, 0.0, 0.0, 0.0, 0.0, 0.0, 0.0, 0.0, 0.0, 0.0, 0.0, 0.0, 0.0, 0.0, 0.0, 0.0, 0.0, 0.0, 0.0, 0.0, 0.0, 0.0, 0.0, 0.0, 0.0, 0.0, 0.0, 0.0, 0.0, 0.0, 0.0, 0.0, 0.0, 0.0, 0.0, 0.0, 0.0, 0.0, 0.0, 0.0, 0.0, 0.0, 0.0, 0.0, 0.0, 0.0, 0.0, 0.0, 0.0, 0.0, 0.0, 0.0, 0.0, 0.0, 0.0, 0.0, 0.0, 0.0, 0.0, 0.0, 0.0, 0.0, 0.0, 0.0, 0.0, 0.0, 0.0, 0.0, 0.0, 0.0, 0.0, 0.0, 0.0, 0.0, 0.0, 0.0, 0.0, 0.0, 0.0, 0.0, 0.0, 0.0, 0.0, 0.0, 0.0, 0.0, 0.0, 0.0, 0.0, 0.0, 0.0, 0.0, 0.0, 0.0, 0.0, 0.0, 0.0, 0.0, 0.0, 0.0, 0.0, 0.0, 0.0, 0.0, 0.0, 0.0, 0.0, 0.0, 0.0, 0.0, 0.0, 0.0, 0.0, 0.0, 0.0, 0.0, 0.0, 0.0, 0.0, 0.0, 0.0, 0.0, 0.0, 0.0, 0.0, 0.0, 0.0, 0.0, 0.0, 0.0, 0.0, 0.0, 0.0, 0.0, 0.0, 0.0, 0.0, 0.0, 0.0, 0.0, 0.0, 0.0, 0.0, 0.0, 0.0, 0.0, 0.0, 0.0, 0.0, 0.0, 0.0, 0.0, 0.0, 0.0, 0.0, 0.0, 0.0, 0.0, 0.0, 0.0, 0.0, 0.0, 0.0, 0.0, 0.0, 0.0, 0.0, 0.0, 0.0, 0.0, 0.0, 0.0, 0.0, 0.0, 0.0, 0.0, 0.0, 0.0, 0.0, 0.0, 0.0, 0.0, 0.0, 0.0, 0.0, 0.0, 0.0, 0.0, 0.0, 0.0, 0.0, 0.0, 0.0, 0.0, 0.0, 0.0, 0.0, 0.0, 0.0, 0.0, 0.0, 0.0, 0.0, 0.0, 0.0, 0.0, 0.0, 0.0, 0.0, 0.0, 0.0, 0.0, 0.0, 0.0, 0.0, 0.0, 0.0, 0.0, 0.0, 0.0, 0.0, 0.0, 0.0, 0.0, 0.0, 0.0, 0.0, 0.0, 0.0, 0.0, 0.0, 0.0, 0.0, 0.0, 0.0, 0.0, 0.0, 0.0, 0.0, 0.0, 0.0, 0.0, 0.0, 0.0, 0.0, 0.0, 0.0, 0.0, 0.0, 0.0, 0.0, 0.0, 0.0, 0.0, 0.0, 0.0, 0.0, 0.0, 0.0, 0.0, 0.0, 0.0, 0.0, 0.0, 0.0, 0.0, 0.0, 0.0, 0.0, 0.0, 0.0, 0.0, 0.0, 0.0, 0.0, 0.0, 0.0, 0.0, 0.0, 0.0, 0.0, 0.0, 0.0, 0.0, 0.0, 0.0, 0.0, 0.0, 0.0, 0.0, 0.0, 0.0, 0.0, 0.0, 0.0, 0.0, 0.0, 0.0, 0.0, 0.0, 0.0, 0.0, 0.0, 0.0, 0.0, 0.0, 0.0, 0.0, 0.0, 0.0, 0.0, 0.0, 0.0, 0.0, 0.0, 0.0, 0.0, 0.0, 0.0, 0.0, 0.0, 0.0, 0.0, 0.0, 0.0, 0.0, 0.0, 0.0, 0.0, 0.0, 0.0, 0.0, 0.0, 0.0, 0.0, 0.0, 0.0, 0.0, 0.0, 0.0, 0.0, 0.0, 0.0, 0.0, 0.0, 0.0, 0.0, 0.0, 0.0, 0.0, 0.0, 0.0, 0.0, 0.0, 0.0, 0.0, 0.0, 0.0, 0.0, 0.0, 0.0, 0.0, 0.0, 0.0, 0.0, 0.0, 0.0, 0.0, 0.0, 0.0, 0.0, 0.0, 0.0, 0.0, 0.0, 0.0, 0.0, 0.0, 0.0, 0.0, 0.0, 0.0, 0.0, 0.0, 0.0, 0.0, 0.0, 0.0, 0.0, 0.0, 0.0, 0.0, 0.0, 0.0, 0.0, 0.0, 0.0, 0.0, 0.0, 0.0, 0.0, 0.0, 0.0, 0.0, 0.0, 0.0, 0.0, 0.0, 0.0, 0.0, 0.0, 0.0, 0.0, 0.0, 0.0, 0.0, 0.0, 0.0, 0.0, 0.0, 0.0, 0.0, 0.0, 0.0, 0.0, 0.0, 0.0, 0.0, 0.0, 0.0, 0.0, 0.0, 0.0, 0.0, 0.0, 0.0, 0.0, 0.0, 0.0, 0.0, 0.0, 0.0, 0.0, 0.0, 0.0, 0.0, 0.0, 0.0, 0.0, 0.0, 0.0, 0.0, 0.0, 0.0, 0.0, 0.0, 0.0, 0.0, 0.0, 0.0, 0.0, 0.0, 0.0, 0.0, 0.0, 0.0, 0.0, 0.0, 0.0, 0.0, 0.0, 0.0, 0.0, 0.0, 0.0, 0.0, 0.0, 0.0, 0.0, 0.0, 0.0, 0.0, 0.0, 0.0, 0.0, 0.0, 0.0, 0.0, 0.0, 0.0, 0.0, 0.0, 0.0, 0.0, 0.0, 0.0, 0.0, 0.0, 0.0, 0.0, 0.0, 0.0, 0.0, 0.0, 0.0, 0.0, 0.0, 0.0, 0.0, 0.0, 0.0, 0.0, 0.0, 0.0, 0.0, 0.0, 0.0, 0.0, 0.0, 0.0, 0.0, 0.0, 0.0, 0.0, 0.0, 0.0, 0.0, 0.0, 0.0, 0.0, 0.0, 0.0, 0.0, 0.0, 0.0, 0.0, 0.0, 0.0, 0.0, 0.0, 0.0, 0.0, 0.0, 0.0, 0.0, 0.0, 0.0, 0.0, 0.0, 0.0, 0.0, 0.0, 0.0, 0.0, 0.0, 0.0, 0.0, 0.0, 0.0, 0.0, 0.0, 0.0, 0.0, 0.0, 0.0, 0.0, 0.0, 0.0, 0.0, 0.0, 0.0, 0.0, 0.0, 0.0, 0.0, 0.0, 0.0, 0.0, 0.0, 0.0, 0.0, 0.0, 0.0, 0.0, 0.0, 0.0, 0.0, 0.0, 0.0, 0.0, 0.0, 0.0, 0.0, 0.0, 0.0, 0.0, 0.0, 0.0, 0.0, 0.0, 0.0, 0.0, 0.0, 0.0, 0.0, 0.0, 0.0, 0.0, 0.0, 0.0, 0.0, 0.0, 0.0, 0.0, 0.0, 0.0, 0.0, 0.0, 0.0, 0.0, 0.0, 0.0, 0.0, 0.0, 0.0, 0.0, 0.0, 0.0, 0.0, 0.0, 0.0, 0.0, 0.0, 0.0, 0.0, 0.0, 0.0, 0.0, 0.0, 0.0, 0.0, 0.0, 0.0, 0.0, 0.0, 0.0, 0.0, 0.0, 0.0, 0.0, 0.0, 0.0, 0.0, 0.0, 0.0, 0.0, 0.0, 0.0, 0.0, 0.0, 0.0, 0.0, 0.0, 0.0, 0.0, 0.0, 0.0, 0.0, 0.0, 0.0, 0.0, 0.0, 0.0, 0.0, 0.0, 0.0, 0.0, 0.0, 0.0, 0.0, 0.0, 0.0, 0.0, 0.0, 0.0, 0.0, 0.0, 0.0, 0.0, 0.0, 0.0, 0.0, 0.0, 0.0, 0.0, 0.0, 0.0, 0.0, 0.0, 0.0, 0.0, 0.0, 0.0, 0.0, 0.0, 0.0, 0.0, 0.0, 0.0, 0.0, 0.0, 0.0, 0.0, 0.0, 0.0, 0.0, 0.0, 0.0, 0.0, 0.0, 0.0, 0.0, 0.0, 0.0, 0.0, 0.0, 0.0, 0.0, 0.0, 0.0, 0.0, 0.0, 0.0, 0.0, 0.0, 0.0, 0.0, 0.0, 0.0, 0.0, 0.0, 0.0, 0.0, 0.0, 0.0, 0.0, 0.0, 0.0, 0.0, 0.0, 0.0, 0.0, 0.0, 0.0, 0.0, 0.0, 0.0, 0.0, 0.0, 0.0, 0.0, 0.0, 0.0, 0.0, 0.0, 0.0, 0.0, 0.0, 0.0, 0.0, 0.0, 0.0, 0.0, 0.0, 0.0, 0.0, 0.0, 0.0, 0.0, 0.0, 0.0, 0.0, 0.0, 0.0, 0.0, 0.0, 0.0, 0.0, 0.0, 0.0, 0.0, 0.0, 0.0, 0.0, 0.0, 0.0, 0.0, 0.0, 0.0, 0.0, 0.0, 0.0, 0.0, 0.0, 0.0, 0.0, 0.0, 0.0, 0.0, 0.0, 0.0, 0.0, 0.0, 0.0, 0.0, 0.0, 0.0, 0.0, 0.0, 0.0, 0.0, 0.0, 0.0, 0.0, 0.0, 0.0, 0.0, 0.0, 0.0, 0.0, 0.0, 0.0, 0.0, 0.0, 0.0, 0.0, 0.0, 0.0, 0.0, 0.0, 0.0, 0.0, 0.0, 0.0, 0.0, 0.0, 0.0, 0.0, 0.0, 0.0, 0.0, 0.0, 0.0, 0.0, 0.0, 0.0, 0.0, 0.0, 0.0, 0.0, 0.0, 0.0, 0.0, 0.0, 0.0, 0.0, 0.0, 0.0, 0.0, 0.0, 0.0, 0.0, 0.0, 0.0, 0.0, 0.0, 0.0, 0.0, 0.0, 0.0, 0.0, 0.0, 0.0, 0.0, 0.0, 0.0, 0.0, 0.0, 0.0, 0.0, 0.0, 0.0, 0.0, 0.0, 0.0, 0.0, 0.0, 0.0, 0.0, 0.0, 0.0, 0.0, 0.0, 0.0, 0.0, 0.0, 0.0, 0.0, 0.0, 0.0, 0.0, 0.0, 0.0, 0.0, 0.0, 0.0, 0.0, 0.0, 0.0, 0.0, 0.0, 0.0, 0.0, 0.0, 0.0, 0.0, 0.0, 0.0, 0.0, 0.0, 0.0, 0.0, 0.0, 0.0, 0.0, 0.0, 0.0, 0.0, 0.0, 0.0, 0.0, 0.0, 0.0, 0.0, 0.0, 0.0, 0.0, 0.0, 0.0, 0.0, 0.0, 0.0, 0.0, 0.0, 0.0, 0.0, 0.0, 0.0, 0.0, 0.0, 0.0, 0.0, 0.0, 0.0, 0.0, 0.0, 0.0, 0.0, 0.0, 0.0, 0.0, 0.0, 0.0, 0.0, 0.0, 0.0, 0.0, 0.0, 0.0, 0.0, 0.0, 0.0, 0.0, 0.0, 0.0, 0.0, 0.0, 0.0, 0.0, 0.0, 0.0, 0.0, 0.0, 0.0, 0.0, 0.0, 0.0, 0.0, 0.0, 0.0, 0.0, 0.0, 0.0, 0.0, 0.0, 0.0, 0.0, 0.0, 0.0, 0.0, 0.0, 0.0, 0.0, 0.0, 0.0, 0.0, 0.0, 0.0, 0.0, 0.0, 0.0, 0.0, 0.0, 0.0, 0.0, 0.0, 0.0, 0.0, 0.0, 0.0, 0.0, 0.0, 0.0, 0.0, 0.0, 0.0, 0.0, 0.0, 0.0, 0.0, 0.0, 0.0, 0.0, 0.0, 0.0, 0.0, 0.0, 0.0, 0.0, 0.0, 0.0, 0.0, 0.0, 0.0, 0.0, 0.0, 0.0, 0.0, 0.0, 0.0, 0.0, 0.0, 0.0, 0.0, 0.0, 0.0, 0.0, 0.0, 0.0, 0.0, 0.0, 0.0, 0.0, 0.0, 0.0, 0.0, 0.0, 0.0, 0.0, 0.0, 0.0, 0.0])
me_circle_001.materials.append(mat_material_001)
me_circle_001.materials.append(mat_material_002)
me_circle_001.remesh_voxel_size = 0.022
me_circle_001.remesh_voxel_adaptivity = 0.109
me_circle_001.update()

# ---- objects
ob_circle = bpy.data.objects.new('Circle', me_circle_001)

# ---- transforms, parenting, visibility, modifiers, constraints
ob_circle.location = (0.0, 0.0, 0.0)

# ---- collection membership
col_collection.objects.link(ob_circle)

# ---- scene / render settings (as saved in the file)
scene.frame_start = 1; scene.frame_end = 250; scene.frame_set(7)
scene.render.engine = 'BLENDER_EEVEE_NEXT'
scene.cycles.sampling_pattern = 'TABULATED_SOBOL'
scene.cycles.use_light_tree = False
scene.view_settings.view_transform = 'Filmic'
bpy.context.view_layer.update()

# ---- added for rendering (the .blend has no active camera and no usable light): camera, sun
cam_auto = bpy.data.cameras.new('AutoCamera')
cam_auto.lens = 50.0
cam_auto.sensor_width = 36.0
cam_auto.clip_end = 1000.0
ob_auto_camera = bpy.data.objects.new('AutoCamera', cam_auto)
scene.collection.objects.link(ob_auto_camera)
ob_auto_camera.location = (1.31249, -1.57487, 1.60574)
ob_auto_camera.rotation_euler = (1.09748, -7.21219e-08, 0.694738)
scene.camera = ob_auto_camera
light_auto_sun = bpy.data.lights.new('AutoSun', 'SUN')
light_auto_sun.energy = 3.0
light_auto_sun.angle = 0.0523599
ob_auto_sun = bpy.data.objects.new('AutoSun', light_auto_sun)
scene.collection.objects.link(ob_auto_sun)
ob_auto_sun.rotation_euler = (0.872665, 0.174533, 0.523599)
bpy.context.view_layer.update()
